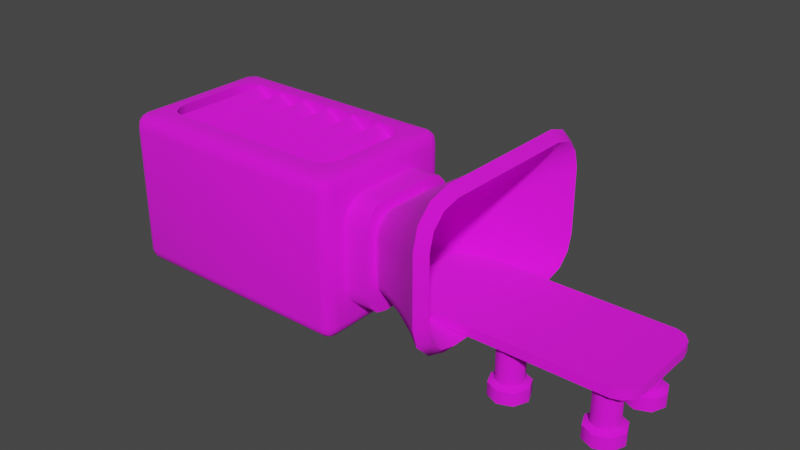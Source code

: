 # Source: WoodGrinder.blend  (saved by Blender 2.92.15; exported with 4.5.12 LTS)
import bpy
from mathutils import Matrix  # noqa: F401  (used for matrix-valued properties, if any)

bpy.ops.wm.read_factory_settings(use_empty=True)
scene = bpy.context.scene
scene.name = 'Scene'

# ---- collections
col_collection = bpy.data.collections.new('Collection'); scene.collection.children.link(col_collection)

# ---- images (referenced by path relative to the original .blend; pixels are not part of the script)
import os
ASSET_DIR = os.environ.get("B2B_ASSET_DIR", "")  # directory of the original .blend (textures are referenced by path, not embedded)
HERE = os.path.dirname(os.path.abspath(__file__))  # packed textures are extracted next to this script under _unpacked/

def load_image(name, relpath, width, height, colorspace="sRGB"):
    """Load a texture the original file referenced (path relative to the .blend, or extracted next to this script)."""
    p = next((c for c in (os.path.join(HERE, relpath), os.path.join(ASSET_DIR, relpath)) if relpath and os.path.exists(c)), "")
    if p:
        img = bpy.data.images.load(p, check_existing=True)
        img.name = name
    else:  # same state as the original file: an image datablock whose file is absent (Cycles renders it pink)
        img = bpy.data.images.new(name, width, height)
        img.source = "FILE"
        img.filepath = "//" + (relpath or name)
    img.colorspace_settings.name = colorspace
    return img
img_uv3_png_001 = load_image('UV3.png.001', 'UV3.png', 1024, 1024, 'sRGB')

# ---- materials (node trees are filled in below, after node groups)
mat_material = bpy.data.materials.new('Material')
mat_material.alpha_threshold = 0.0
mat_material.use_transparent_shadow = False
mat_material.line_color = (0.0, 0.0, 0.0, 1.0)

# ---- node groups
ng_auto_smooth = bpy.data.node_groups.new('Auto Smooth', 'GeometryNodeTree')
_s = ng_auto_smooth.interface.new_socket(name='Geometry', in_out='OUTPUT', socket_type='NodeSocketGeometry')
_s = ng_auto_smooth.interface.new_socket(name='Geometry', in_out='INPUT', socket_type='NodeSocketGeometry')
_s = ng_auto_smooth.interface.new_socket(name='Angle', in_out='INPUT', socket_type='NodeSocketFloat')
_s.subtype = 'ANGLE'
_s.min_value = 0.0
_s.max_value = 3.142
ng_auto_smooth.is_modifier = True
_N = ng_auto_smooth.nodes; _L = ng_auto_smooth.links
n0 = _N.new('NodeGroupOutput'); n0.name = 'Group Output'; n0.location = (480, -100)
n1 = _N.new('NodeGroupInput'); n1.name = 'Group Input'; n1.location = (-420, -300)
n2 = _N.new('NodeGroupInput'); n2.name = 'Group Input.001'; n2.location = (-60, -100)
n3 = _N.new('GeometryNodeSetShadeSmooth'); n3.name = 'Set Shade Smooth'; n3.location = (120, -100)
n3.domain = 'EDGE'
n4 = _N.new('GeometryNodeSetShadeSmooth'); n4.name = 'Set Shade Smooth.001'; n4.location = (300, -100)
n5 = _N.new('GeometryNodeInputMeshEdgeAngle'); n5.name = 'Edge Angle'; n5.location = (-420, -220)
n6 = _N.new('GeometryNodeInputEdgeSmooth'); n6.name = 'Is Edge Smooth'; n6.location = (-60, -160)
n7 = _N.new('GeometryNodeInputShadeSmooth'); n7.name = 'Is Face Smooth'; n7.location = (-240, -340)
n8 = _N.new('FunctionNodeBooleanMath'); n8.name = 'Boolean Math'; n8.location = (-60, -220)
n9 = _N.new('FunctionNodeCompare'); n9.name = 'Compare'; n9.location = (-240, -180)
n9.operation = 'LESS_EQUAL'
_L.new(n5.outputs[0], n9.inputs[0])
_L.new(n4.outputs[0], n0.inputs[0])
_L.new(n1.outputs[1], n9.inputs[1])
_L.new(n9.outputs[0], n8.inputs[0])
_L.new(n7.outputs[0], n8.inputs[1])
_L.new(n2.outputs[0], n3.inputs[0])
_L.new(n6.outputs[0], n3.inputs[1])
_L.new(n3.outputs[0], n4.inputs[0])
_L.new(n8.outputs[0], n3.inputs[2])
n0.is_active_output = True

# ---- material node trees
mat_material.use_nodes = True; mat_material.node_tree.nodes.clear()
_N = mat_material.node_tree.nodes; _L = mat_material.node_tree.links
n0 = _N.new('ShaderNodeOutputMaterial'); n0.name = 'Material Output'; n0.location = (300, 300)
n1 = _N.new('ShaderNodeBsdfPrincipled'); n1.name = 'Principled BSDF'; n1.location = (10, 300)
n1.distribution = 'GGX'
n1.subsurface_method = 'BURLEY'
n1.inputs[2].default_value = 1.0
n1.inputs[3].default_value = 1.45
n1.inputs[27].default_value = (0.0, 0.0, 0.0, 1.0)
n1.inputs[28].default_value = 1.0
n2 = _N.new('ShaderNodeTexImage'); n2.name = 'Image Texture'; n2.location = (-386, 225)
n2.image = img_uv3_png_001
_L.new(n1.outputs[0], n0.inputs[0])
_L.new(n2.outputs[0], n1.inputs[0])
n0.is_active_output = True

# ---- world
world_world = bpy.data.worlds.new('World'); scene.world = world_world
world_world.use_nodes = True; world_world.node_tree.nodes.clear()
_N = world_world.node_tree.nodes; _L = world_world.node_tree.links
n0 = _N.new('ShaderNodeOutputWorld'); n0.name = 'World Output'; n0.location = (300, 300)
n1 = _N.new('ShaderNodeBackground'); n1.name = 'Background'; n1.location = (10, 300)
n1.inputs[0].default_value = (0.05088, 0.05088, 0.05088, 1.0)
_L.new(n1.outputs[0], n0.inputs[0])
n0.is_active_output = True
world_world.color = (0.05088, 0.05088, 0.05088)
world_world.use_sun_shadow = False
world_world.sun_shadow_jitter_overblur = 0.0

# ---- meshes
me_cube = bpy.data.meshes.new('Cube')
me_cube.from_pydata([(1.553, -0.2599, -0.6936), (1.553, 0.04055, -0.3932), (1.553, -0.1097, -0.6534), (1.553, 0.0002999, -0.5434), (1.869, 0.04055, -0.3932), (1.869, -0.2599, -0.6936), (1.869, 0.0002998, -0.5434), (1.869, -0.1097, -0.6534), (1.553, 0.04055, 0.3932), (1.553, -0.2599, 0.6936), (1.553, 0.0003007, 0.5434), (1.553, -0.1097, 0.6534), (1.869, -0.2599, 0.6936), (1.869, 0.04055, 0.3932), (1.869, -0.1097, 0.6534), (1.869, 0.0003006, 0.5434), (1.553, -1.347, -0.3932), (1.553, -1.046, -0.6936), (1.553, -1.306, -0.5434), (1.553, -1.196, -0.6534), (1.869, -1.046, -0.6936), (1.869, -1.347, -0.3932), (1.869, -1.196, -0.6534), (1.869, -1.306, -0.5434), (1.553, -1.046, 0.6936), (1.553, -1.347, 0.3932), (1.553, -1.196, 0.6534), (1.553, -1.306, 0.5434), (1.869, -1.347, 0.3932), (1.869, -1.046, 0.6936), (1.869, -1.306, 0.5434), (1.869, -1.196, 0.6534), (1.9, -0.3829, -0.4), (1.9, -0.2531, -0.2701), (1.9, -0.318, -0.3826), (1.9, -0.2705, -0.3351), (3.2, 0.6469, -0.8779), (3.2, 0.2249, -1.3), (3.2, 0.5904, -1.089), (3.2, 0.4359, -1.243), (1.9, -0.2531, 0.2701), (1.9, -0.3829, 0.4), (1.9, -0.2705, 0.3351), (1.9, -0.318, 0.3826), (3.2, 0.2249, 1.3), (3.2, 0.6469, 0.8779), (3.2, 0.4359, 1.243), (3.2, 0.5904, 1.089), (1.9, -1.053, -0.2701), (1.9, -0.9232, -0.4), (1.9, -1.036, -0.3351), (1.9, -0.9881, -0.3826), (3.2, -0.597, -1.3), (3.2, -1.019, -0.8779), (3.2, -0.808, -1.243), (3.2, -0.9625, -1.089), (1.9, -0.9232, 0.4), (1.9, -1.053, 0.2701), (1.9, -0.9881, 0.3826), (1.9, -1.036, 0.3351), (3.2, -1.019, 0.8779), (3.2, -0.597, 1.3), (3.2, -0.9625, 1.089), (3.2, -0.808, 1.243), (2.172, -0.1137, 0.3643), (2.928, 0.4095, 0.7175), (2.55, 0.1197, 0.5219), (2.928, 0.3633, 0.89), (2.172, -0.1371, 0.4518), (2.55, 0.08609, 0.6473), (2.928, 0.237, 1.016), (2.172, -0.2012, 0.5159), (2.55, -0.005741, 0.7391), (2.928, 0.0645, 1.063), (2.172, -0.2888, 0.5394), (2.55, -0.1312, 0.7728), (2.928, 0.4095, -0.7175), (2.172, -0.1137, -0.3643), (2.55, 0.1197, -0.5219), (2.172, -0.1371, -0.4518), (2.928, 0.3633, -0.89), (2.55, 0.08609, -0.6473), (2.172, -0.2012, -0.5159), (2.928, 0.237, -1.016), (2.55, -0.005742, -0.7391), (2.172, -0.2888, -0.5394), (2.928, 0.06449, -1.063), (2.55, -0.1312, -0.7728), (2.928, -1.015, 0.7175), (2.172, -0.9967, 0.3643), (2.55, -1.006, 0.5219), (2.928, -0.9687, 0.89), (2.172, -0.9732, 0.4518), (2.55, -0.9723, 0.6473), (2.928, -0.8425, 1.016), (2.172, -0.9091, 0.5159), (2.55, -0.8805, 0.7391), (2.172, -0.8215, 0.5394), (2.928, -0.67, 1.063), (2.55, -0.755, 0.7728), (2.928, -0.67, -1.063), (2.172, -0.8215, -0.5394), (2.55, -0.755, -0.7728), (2.928, -0.8425, -1.016), (2.172, -0.9091, -0.5159), (2.55, -0.8805, -0.7391), (2.928, -0.9687, -0.89), (2.172, -0.9732, -0.4518), (2.55, -0.9723, -0.6473), (2.172, -0.9967, -0.3643), (2.928, -1.015, -0.7175), (2.55, -1.006, -0.5219), (1.764, -0.2761, -0.4586), (1.764, -0.3734, -0.4866), (3.089, 0.243, -1.415), (3.081, 0.4923, -1.337), (1.764, -0.1944, -0.3769), (3.081, 0.6836, -1.145), (1.764, -0.1665, -0.2797), (3.089, 0.7623, -0.8961), (3.081, 0.4923, 1.337), (3.089, 0.243, 1.415), (1.764, -0.3734, 0.4866), (1.764, -0.2761, 0.4586), (3.081, 0.6836, 1.145), (1.764, -0.1944, 0.3769), (3.089, 0.7623, 0.8961), (1.764, -0.1665, 0.2797), (3.081, -1.056, 1.145), (3.089, -1.134, 0.8961), (1.764, -1.14, 0.2797), (1.764, -1.112, 0.3769), (3.081, -0.8644, 1.337), (1.764, -1.03, 0.4586), (3.089, -0.6151, 1.415), (1.764, -0.9327, 0.4866), (3.081, -0.8644, -1.337), (3.089, -0.6151, -1.415), (1.764, -0.9327, -0.4866), (1.764, -1.03, -0.4586), (3.081, -1.056, -1.145), (1.764, -1.112, -0.3769), (3.089, -1.134, -0.8961), (1.764, -1.14, -0.2797), (2.444, -1.078, -0.7076), (2.079, -1.088, -0.5171), (2.088, -1.133, -0.3818), (2.454, -1.134, -0.5383), (2.812, -1.067, -0.9456), (2.821, -1.135, -0.7328), (2.444, -0.9407, -0.845), (2.079, -0.9743, -0.6303), (2.812, -0.8981, -1.114), (2.454, -0.7714, -0.901), (2.088, -0.8391, -0.676), (2.821, -0.6853, -1.182), (2.444, -0.9407, 0.845), (2.079, -0.9743, 0.6303), (2.088, -0.8391, 0.676), (2.454, -0.7714, 0.901), (2.812, -0.8981, 1.114), (2.821, -0.6853, 1.182), (2.444, -1.078, 0.7076), (2.079, -1.088, 0.5171), (2.812, -1.067, 0.9456), (2.454, -1.134, 0.5383), (2.088, -1.133, 0.3818), (2.821, -1.135, 0.7328), (2.444, 0.192, 0.7076), (2.079, -0.02277, 0.5171), (2.088, 0.02295, 0.3818), (2.454, 0.2479, 0.5383), (2.812, 0.4611, 0.9456), (2.821, 0.5293, 0.7328), (2.444, 0.0545, 0.845), (2.079, -0.136, 0.6303), (2.812, 0.2926, 1.114), (2.454, -0.1148, 0.901), (2.088, -0.2712, 0.676), (2.821, 0.0798, 1.182), (2.444, 0.192, -0.7076), (2.812, 0.4611, -0.9456), (2.821, 0.5293, -0.7329), (2.454, 0.2479, -0.5383), (2.079, -0.02277, -0.5171), (2.088, 0.02295, -0.3818), (2.444, 0.0545, -0.845), (2.812, 0.2926, -1.114), (2.079, -0.136, -0.6303), (2.454, -0.1148, -0.901), (2.821, 0.0798, -1.182), (2.088, -0.2712, -0.676)], [], [(17, 0, 5, 20), (25, 16, 21, 28), (28, 21, 23, 22, 20, 5, 7, 6, 4, 13, 15, 14, 12, 29, 31, 30), (1, 8, 13, 4), (9, 24, 29, 12), (0, 2, 7, 5), (2, 3, 6, 7), (3, 1, 4, 6), (12, 14, 11, 9), (14, 15, 10, 11), (15, 13, 8, 10), (28, 30, 27, 25), (30, 31, 26, 27), (31, 29, 24, 26), (20, 22, 19, 17), (22, 23, 18, 19), (23, 21, 16, 18), (8, 1, 3, 2, 0, 17, 19, 18, 16, 25, 27, 26, 24, 9, 11, 10), (60, 88, 91, 62), (89, 57, 59, 92), (107, 50, 48, 109), (129, 128, 164, 167), (71, 43, 42, 68), (41, 74, 97, 56), (32, 85, 82, 34), (34, 82, 79, 35), (35, 79, 77, 33), (44, 73, 70, 46), (46, 70, 67, 47), (76, 36, 45, 65), (92, 59, 58, 95), (62, 91, 94, 63), (63, 94, 98, 61), (52, 100, 103, 54), (55, 106, 110, 53), (116, 35, 33, 118), (104, 51, 50, 107), (54, 103, 106, 55), (101, 49, 51, 104), (95, 58, 56, 97), (57, 89, 109, 48), (68, 42, 40, 64), (74, 41, 43, 71), (73, 44, 61, 98), (83, 39, 38, 80), (86, 37, 39, 83), (49, 101, 85, 32), (80, 38, 36, 76), (47, 67, 65, 45), (88, 60, 53, 110), (100, 52, 37, 86), (107, 109, 111, 108), (108, 111, 110, 106), (104, 107, 108, 105), (105, 108, 106, 103), (101, 104, 105, 102), (102, 105, 103, 100), (95, 97, 99, 96), (96, 99, 98, 94), (92, 95, 96, 93), (93, 96, 94, 91), (89, 92, 93, 90), (90, 93, 91, 88), (68, 64, 66, 69), (69, 66, 65, 67), (71, 68, 69, 72), (72, 69, 67, 70), (74, 71, 72, 75), (75, 72, 70, 73), (80, 76, 78, 81), (81, 78, 77, 79), (83, 80, 81, 84), (84, 81, 79, 82), (86, 83, 84, 87), (87, 84, 82, 85), (73, 98, 99, 75), (75, 99, 97, 74), (76, 65, 66, 78), (78, 66, 64, 77), (88, 110, 111, 90), (90, 111, 109, 89), (100, 86, 87, 102), (102, 87, 85, 101), (33, 77, 64, 40), (166, 163, 131, 130), (145, 146, 143, 141), (175, 169, 125, 123), (122, 135, 158, 178), (113, 112, 188, 191), (112, 116, 184, 188), (116, 118, 185, 184), (121, 120, 176, 179), (120, 124, 172, 176), (182, 173, 126, 119), (163, 157, 133, 131), (128, 132, 160, 164), (132, 134, 161, 160), (137, 136, 152, 155), (140, 142, 149, 148), (112, 34, 35, 116), (151, 145, 141, 139), (136, 140, 148, 152), (154, 151, 139, 138), (157, 158, 135, 133), (130, 143, 146, 166), (169, 170, 127, 125), (178, 175, 123, 122), (179, 161, 134, 121), (187, 181, 117, 115), (190, 187, 115, 114), (138, 113, 191, 154), (181, 182, 119, 117), (124, 126, 173, 172), (167, 149, 142, 129), (155, 190, 114, 137), (145, 144, 147, 146), (144, 148, 149, 147), (151, 150, 144, 145), (150, 152, 148, 144), (154, 153, 150, 151), (153, 155, 152, 150), (157, 156, 159, 158), (156, 160, 161, 159), (163, 162, 156, 157), (162, 164, 160, 156), (166, 165, 162, 163), (165, 167, 164, 162), (169, 168, 171, 170), (168, 172, 173, 171), (175, 174, 168, 169), (174, 176, 172, 168), (178, 177, 174, 175), (177, 179, 176, 174), (181, 180, 183, 182), (180, 184, 185, 183), (187, 186, 180, 181), (186, 188, 184, 180), (190, 189, 186, 187), (189, 191, 188, 186), (179, 177, 159, 161), (177, 178, 158, 159), (182, 183, 171, 173), (183, 185, 170, 171), (167, 165, 147, 149), (165, 166, 146, 147), (155, 153, 189, 190), (153, 154, 191, 189), (118, 127, 170, 185), (63, 132, 128, 62), (52, 137, 114, 37), (53, 142, 140, 55), (60, 129, 142, 53), (47, 124, 120, 46), (37, 114, 115, 39), (61, 134, 132, 63), (44, 121, 134, 61), (45, 126, 124, 47), (39, 115, 117, 38), (54, 136, 137, 52), (62, 128, 129, 60), (38, 117, 119, 36), (55, 140, 136, 54), (36, 119, 126, 45), (46, 120, 121, 44), (118, 33, 40, 127), (127, 40, 42, 125), (125, 42, 43, 123), (123, 43, 41, 122), (122, 41, 56, 135), (135, 56, 58, 133), (133, 58, 59, 131), (131, 59, 57, 130), (130, 57, 48, 143), (143, 48, 50, 141), (141, 50, 51, 139), (139, 51, 49, 138), (138, 49, 32, 113), (113, 32, 34, 112)])
me_cube.polygons.foreach_set('use_smooth', [True] * 178)
_uv = me_cube.uv_layers.new(name='UVMap')
_uv.uv.foreach_set('vector', [0.3462, 0.2697, 0.3462, 0.2697, 0.3462, 0.4779, 0.3462, 0.4779, 0.3462, 0.2697, 0.3462, 0.2697, 0.3462, 0.4779, 0.3462, 0.4779, 0.3462, 0.4779, 0.3462, 0.4779, 0.3462, 0.4779, 0.3462, 0.4779, 0.3462, 0.4779, 0.3462, 0.4779, 0.3462, 0.4779, 0.3462, 0.4779, 0.3462, 0.4779, 0.3462, 0.4779, 0.3462, 0.4779, 0.3462, 0.4779, 0.3462, 0.4779, 0.3462, 0.4779, 0.3462, 0.4779, 0.3462, 0.4779, 0.3462, 0.2697, 0.3462, 0.2697, 0.3462, 0.4779, 0.3462, 0.4779, 0.3462, 0.2697, 0.3462, 0.2697, 0.3462, 0.4779, 0.3462, 0.4779, 0.3462, 0.2697, 0.3462, 0.2697, 0.3462, 0.4779, 0.3462, 0.4779, 0.3462, 0.2697, 0.3462, 0.2697, 0.3462, 0.4779, 0.3462, 0.4779, 0.3462, 0.2697, 0.3462, 0.2697, 0.3462, 0.4779, 0.3462, 0.4779, 0.3462, 0.4779, 0.3462, 0.4779, 0.3462, 0.2697, 0.3462, 0.2697, 0.3462, 0.4779, 0.3462, 0.4779, 0.3462, 0.2697, 0.3462, 0.2697, 0.3462, 0.4779, 0.3462, 0.4779, 0.3462, 0.2697, 0.3462, 0.2697, 0.3462, 0.4779, 0.3462, 0.4779, 0.3462, 0.2697, 0.3462, 0.2697, 0.3462, 0.4779, 0.3462, 0.4779, 0.3462, 0.2697, 0.3462, 0.2697, 0.3462, 0.4779, 0.3462, 0.4779, 0.3462, 0.2697, 0.3462, 0.2697, 0.3462, 0.4779, 0.3462, 0.4779, 0.3462, 0.2697, 0.3462, 0.2697, 0.3462, 0.4779, 0.3462, 0.4779, 0.3462, 0.2697, 0.3462, 0.2697, 0.3462, 0.4779, 0.3462, 0.4779, 0.3462, 0.2697, 0.3462, 0.2697, 0.3462, 0.2697, 0.3462, 0.2697, 0.3462, 0.2697, 0.3462, 0.2697, 0.3462, 0.2697, 0.3462, 0.2697, 0.3462, 0.2697, 0.3462, 0.2697, 0.3462, 0.2697, 0.3462, 0.2697, 0.3462, 0.2697, 0.3462, 0.2697, 0.3462, 0.2697, 0.3462, 0.2697, 0.3462, 0.2697, 0.3462, 0.2697, 0.1294, 0.1007, 0.1294, 0.08139, 0.1294, 0.08139, 0.1294, 0.1007, 0.1294, 0.02773, 0.1294, 0.008398, 0.1294, 0.008398, 0.1294, 0.02773, 0.1294, 0.02773, 0.1294, 0.008398, 0.1294, 0.008398, 0.1294, 0.02773, 0.1398, 0.2183, 0.1398, 0.2174, 0.1398, 0.183, 0.1398, 0.1841, 0.1294, 0.02773, 0.1294, 0.008398, 0.1294, 0.008398, 0.1294, 0.02773, 0.1294, 0.008398, 0.1294, 0.02773, 0.1294, 0.02773, 0.1294, 0.008398, 0.1294, 0.008398, 0.1294, 0.02773, 0.1294, 0.02773, 0.1294, 0.008398, 0.1294, 0.008398, 0.1294, 0.02773, 0.1294, 0.02773, 0.1294, 0.008398, 0.1294, 0.008398, 0.1294, 0.02773, 0.1294, 0.02773, 0.1294, 0.008398, 0.1294, 0.1007, 0.1294, 0.08139, 0.1294, 0.08139, 0.1294, 0.1007, 0.1294, 0.1007, 0.1294, 0.08139, 0.1294, 0.08139, 0.1294, 0.1007, 0.1294, 0.08139, 0.1294, 0.1007, 0.1294, 0.1007, 0.1294, 0.08139, 0.1294, 0.02773, 0.1294, 0.008398, 0.1294, 0.008398, 0.1294, 0.02773, 0.1294, 0.1007, 0.1294, 0.08139, 0.1294, 0.08139, 0.1294, 0.1007, 0.1294, 0.1007, 0.1294, 0.08139, 0.1294, 0.08139, 0.1294, 0.1007, 0.1294, 0.1007, 0.1294, 0.08139, 0.1294, 0.08139, 0.1294, 0.1007, 0.1294, 0.1007, 0.1294, 0.08139, 0.1294, 0.08139, 0.1294, 0.1007, 0.1398, 0.04886, 0.1398, 0.06625, 0.1398, 0.06625, 0.1398, 0.04888, 0.1294, 0.02773, 0.1294, 0.008398, 0.1294, 0.008398, 0.1294, 0.02773, 0.1294, 0.1007, 0.1294, 0.08139, 0.1294, 0.08139, 0.1294, 0.1007, 0.1294, 0.02773, 0.1294, 0.008398, 0.1294, 0.008398, 0.1294, 0.02773, 0.1294, 0.02773, 0.1294, 0.008398, 0.1294, 0.008398, 0.1294, 0.02773, 0.1294, 0.008398, 0.1294, 0.02773, 0.1294, 0.02773, 0.1294, 0.008398, 0.1294, 0.02773, 0.1294, 0.008398, 0.1294, 0.008398, 0.1294, 0.02773, 0.1294, 0.02773, 0.1294, 0.008398, 0.1294, 0.008398, 0.1294, 0.02773, 0.1294, 0.08139, 0.1294, 0.1007, 0.1294, 0.1007, 0.1294, 0.08139, 0.1294, 0.08139, 0.1294, 0.1007, 0.1294, 0.1007, 0.1294, 0.08139, 0.1294, 0.08139, 0.1294, 0.1007, 0.1294, 0.1007, 0.1294, 0.08139, 0.1294, 0.008398, 0.1294, 0.02773, 0.1294, 0.02773, 0.1294, 0.008398, 0.1294, 0.08139, 0.1294, 0.1007, 0.1294, 0.1007, 0.1294, 0.08139, 0.1294, 0.1007, 0.1294, 0.08139, 0.1294, 0.08139, 0.1294, 0.1007, 0.1294, 0.08139, 0.1294, 0.1007, 0.1294, 0.1007, 0.1294, 0.08139, 0.1294, 0.08139, 0.1294, 0.1007, 0.1294, 0.1007, 0.1294, 0.08139, 0.1294, 0.02773, 0.1294, 0.02773, 0.1294, 0.05456, 0.1294, 0.05456, 0.1294, 0.05456, 0.1294, 0.05456, 0.1294, 0.08139, 0.1294, 0.08139, 0.1294, 0.02773, 0.1294, 0.02773, 0.1294, 0.05456, 0.1294, 0.05456, 0.1294, 0.05456, 0.1294, 0.05456, 0.1294, 0.08139, 0.1294, 0.08139, 0.1294, 0.02773, 0.1294, 0.02773, 0.1294, 0.05456, 0.1294, 0.05456, 0.1294, 0.05456, 0.1294, 0.05456, 0.1294, 0.08139, 0.1294, 0.08139, 0.1294, 0.02773, 0.1294, 0.02773, 0.1294, 0.05456, 0.1294, 0.05456, 0.1294, 0.05456, 0.1294, 0.05456, 0.1294, 0.08139, 0.1294, 0.08139, 0.1294, 0.02773, 0.1294, 0.02773, 0.1294, 0.05456, 0.1294, 0.05456, 0.1294, 0.05456, 0.1294, 0.05456, 0.1294, 0.08139, 0.1294, 0.08139, 0.1294, 0.02773, 0.1294, 0.02773, 0.1294, 0.05456, 0.1294, 0.05456, 0.1294, 0.05456, 0.1294, 0.05456, 0.1294, 0.08139, 0.1294, 0.08139, 0.1294, 0.02773, 0.1294, 0.02773, 0.1294, 0.05456, 0.1294, 0.05456, 0.1294, 0.05456, 0.1294, 0.05456, 0.1294, 0.08139, 0.1294, 0.08139, 0.1294, 0.02773, 0.1294, 0.02773, 0.1294, 0.05456, 0.1294, 0.05456, 0.1294, 0.05456, 0.1294, 0.05456, 0.1294, 0.08139, 0.1294, 0.08139, 0.1294, 0.02773, 0.1294, 0.02773, 0.1294, 0.05456, 0.1294, 0.05456, 0.1294, 0.05456, 0.1294, 0.05456, 0.1294, 0.08139, 0.1294, 0.08139, 0.1294, 0.08139, 0.1294, 0.08139, 0.1294, 0.05456, 0.1294, 0.05456, 0.1294, 0.05456, 0.1294, 0.05456, 0.1294, 0.02773, 0.1294, 0.02773, 0.1294, 0.08139, 0.1294, 0.08139, 0.1294, 0.05456, 0.1294, 0.05456, 0.1294, 0.05456, 0.1294, 0.05456, 0.1294, 0.02773, 0.1294, 0.02773, 0.1294, 0.08139, 0.1294, 0.08139, 0.1294, 0.05456, 0.1294, 0.05456, 0.1294, 0.05456, 0.1294, 0.05456, 0.1294, 0.02773, 0.1294, 0.02773, 0.1294, 0.08139, 0.1294, 0.08139, 0.1294, 0.05456, 0.1294, 0.05456, 0.1294, 0.05456, 0.1294, 0.05456, 0.1294, 0.02773, 0.1294, 0.02773, 0.1294, 0.08139, 0.1294, 0.08139, 0.1294, 0.05456, 0.1294, 0.05456, 0.1294, 0.05456, 0.1294, 0.05456, 0.1294, 0.02773, 0.1294, 0.02773, 0.1294, 0.08139, 0.1294, 0.08139, 0.1294, 0.05456, 0.1294, 0.05456, 0.1294, 0.05456, 0.1294, 0.05456, 0.1294, 0.02773, 0.1294, 0.02773, 0.1294, 0.08139, 0.1294, 0.08139, 0.1294, 0.05456, 0.1294, 0.05456, 0.1294, 0.05456, 0.1294, 0.05456, 0.1294, 0.02773, 0.1294, 0.02773, 0.1294, 0.008398, 0.1294, 0.02773, 0.1294, 0.02773, 0.1294, 0.008398, 0.1398, 0.09034, 0.1398, 0.08915, 0.1398, 0.04886, 0.1398, 0.04888, 0.1398, 0.08915, 0.1398, 0.09034, 0.1398, 0.04888, 0.1398, 0.04886, 0.1398, 0.08915, 0.1398, 0.08915, 0.1398, 0.04886, 0.1398, 0.04886, 0.1398, 0.04888, 0.1398, 0.04888, 0.1398, 0.09034, 0.1398, 0.09034, 0.1398, 0.04888, 0.1398, 0.04886, 0.1398, 0.08915, 0.1398, 0.09034, 0.1398, 0.04886, 0.1398, 0.04886, 0.1398, 0.08915, 0.1398, 0.08915, 0.1398, 0.04886, 0.1398, 0.04888, 0.1398, 0.09034, 0.1398, 0.08915, 0.1398, 0.2183, 0.1398, 0.2174, 0.1398, 0.183, 0.1398, 0.1841, 0.1398, 0.2174, 0.1398, 0.2174, 0.1398, 0.183, 0.1398, 0.183, 0.1398, 0.1841, 0.1398, 0.1841, 0.1398, 0.2183, 0.1398, 0.2183, 0.1398, 0.08915, 0.1398, 0.08915, 0.1398, 0.04886, 0.1398, 0.04886, 0.1398, 0.2174, 0.1398, 0.2174, 0.1398, 0.183, 0.1398, 0.183, 0.1398, 0.2174, 0.1398, 0.2183, 0.1398, 0.1841, 0.1398, 0.183, 0.1398, 0.2183, 0.1398, 0.2174, 0.1398, 0.183, 0.1398, 0.1841, 0.1398, 0.2174, 0.1398, 0.2183, 0.1398, 0.1841, 0.1398, 0.183, 0.1398, 0.04886, 0.1398, 0.06625, 0.1398, 0.06625, 0.1398, 0.04886, 0.1398, 0.08915, 0.1398, 0.08915, 0.1398, 0.04886, 0.1398, 0.04886, 0.1398, 0.2174, 0.1398, 0.2174, 0.1398, 0.183, 0.1398, 0.183, 0.1398, 0.09034, 0.1398, 0.08915, 0.1398, 0.04886, 0.1398, 0.04888, 0.1398, 0.08915, 0.1398, 0.09034, 0.1398, 0.04888, 0.1398, 0.04886, 0.1398, 0.04888, 0.1398, 0.04888, 0.1398, 0.09034, 0.1398, 0.09034, 0.1398, 0.08915, 0.1398, 0.09034, 0.1398, 0.04888, 0.1398, 0.04886, 0.1398, 0.09034, 0.1398, 0.08915, 0.1398, 0.04886, 0.1398, 0.04888, 0.1398, 0.1841, 0.1398, 0.1841, 0.1398, 0.2183, 0.1398, 0.2183, 0.1398, 0.183, 0.1398, 0.183, 0.1398, 0.2174, 0.1398, 0.2174, 0.1398, 0.1841, 0.1398, 0.183, 0.1398, 0.2174, 0.1398, 0.2183, 0.1398, 0.04888, 0.1398, 0.04888, 0.1398, 0.09034, 0.1398, 0.09034, 0.1398, 0.183, 0.1398, 0.1841, 0.1398, 0.2183, 0.1398, 0.2174, 0.1398, 0.2174, 0.1398, 0.2183, 0.1398, 0.1841, 0.1398, 0.183, 0.1398, 0.1841, 0.1398, 0.1841, 0.1398, 0.2183, 0.1398, 0.2183, 0.1398, 0.1841, 0.1398, 0.1841, 0.1398, 0.2183, 0.1398, 0.2183, 0.1398, 0.08915, 0.1398, 0.1359, 0.1398, 0.1371, 0.1398, 0.09034, 0.1398, 0.1359, 0.1398, 0.183, 0.1398, 0.1841, 0.1398, 0.1371, 0.1398, 0.08915, 0.1398, 0.1359, 0.1398, 0.1359, 0.1398, 0.08915, 0.1398, 0.1359, 0.1398, 0.183, 0.1398, 0.183, 0.1398, 0.1359, 0.1398, 0.09034, 0.1398, 0.1371, 0.1398, 0.1359, 0.1398, 0.08915, 0.1398, 0.1371, 0.1398, 0.1841, 0.1398, 0.183, 0.1398, 0.1359, 0.1398, 0.08915, 0.1398, 0.1359, 0.1398, 0.1371, 0.1398, 0.09034, 0.1398, 0.1359, 0.1398, 0.183, 0.1398, 0.1841, 0.1398, 0.1371, 0.1398, 0.08915, 0.1398, 0.1359, 0.1398, 0.1359, 0.1398, 0.08915, 0.1398, 0.1359, 0.1398, 0.183, 0.1398, 0.183, 0.1398, 0.1359, 0.1398, 0.09034, 0.1398, 0.1371, 0.1398, 0.1359, 0.1398, 0.08915, 0.1398, 0.1371, 0.1398, 0.1841, 0.1398, 0.183, 0.1398, 0.1359, 0.1398, 0.08915, 0.1398, 0.1359, 0.1398, 0.1371, 0.1398, 0.09034, 0.1398, 0.1359, 0.1398, 0.183, 0.1398, 0.1841, 0.1398, 0.1371, 0.1398, 0.08915, 0.1398, 0.1359, 0.1398, 0.1359, 0.1398, 0.08915, 0.1398, 0.1359, 0.1398, 0.183, 0.1398, 0.183, 0.1398, 0.1359, 0.1398, 0.09034, 0.1398, 0.1371, 0.1398, 0.1359, 0.1398, 0.08915, 0.1398, 0.1371, 0.1398, 0.1841, 0.1398, 0.183, 0.1398, 0.1359, 0.1398, 0.183, 0.1398, 0.1359, 0.1398, 0.1371, 0.1398, 0.1841, 0.1398, 0.1359, 0.1398, 0.08915, 0.1398, 0.09034, 0.1398, 0.1371, 0.1398, 0.183, 0.1398, 0.1359, 0.1398, 0.1359, 0.1398, 0.183, 0.1398, 0.1359, 0.1398, 0.08915, 0.1398, 0.08915, 0.1398, 0.1359, 0.1398, 0.1841, 0.1398, 0.1371, 0.1398, 0.1359, 0.1398, 0.183, 0.1398, 0.1371, 0.1398, 0.09034, 0.1398, 0.08915, 0.1398, 0.1359, 0.1398, 0.1841, 0.1398, 0.1371, 0.1398, 0.1371, 0.1398, 0.1841, 0.1398, 0.1371, 0.1398, 0.09034, 0.1398, 0.09034, 0.1398, 0.1371, 0.1398, 0.1841, 0.1398, 0.1371, 0.1398, 0.1371, 0.1398, 0.1841, 0.1398, 0.1371, 0.1398, 0.09034, 0.1398, 0.09034, 0.1398, 0.1371, 0.1398, 0.1841, 0.1398, 0.1371, 0.1398, 0.1371, 0.1398, 0.1841, 0.1398, 0.1371, 0.1398, 0.09034, 0.1398, 0.09034, 0.1398, 0.1371, 0.1398, 0.1841, 0.1398, 0.1371, 0.1398, 0.1371, 0.1398, 0.1841, 0.1398, 0.1371, 0.1398, 0.09034, 0.1398, 0.09034, 0.1398, 0.1371, 0.1398, 0.04888, 0.1398, 0.04888, 0.1398, 0.09034, 0.1398, 0.09034, 0.1398, 0.2326, 0.1398, 0.2174, 0.1398, 0.2174, 0.1398, 0.2326, 0.1398, 0.2326, 0.1398, 0.2183, 0.1398, 0.2183, 0.1398, 0.2326, 0.1398, 0.2326, 0.1398, 0.2183, 0.1398, 0.2174, 0.1398, 0.2326, 0.1398, 0.2326, 0.1398, 0.2183, 0.1398, 0.2183, 0.1398, 0.2326, 0.1398, 0.2326, 0.1398, 0.2174, 0.1398, 0.2174, 0.1398, 0.2326, 0.1398, 0.2326, 0.1398, 0.2183, 0.1398, 0.2174, 0.1398, 0.2326, 0.1398, 0.2326, 0.1398, 0.2183, 0.1398, 0.2174, 0.1398, 0.2326, 0.1398, 0.2326, 0.1398, 0.2183, 0.1398, 0.2183, 0.1398, 0.2326, 0.1398, 0.2326, 0.1398, 0.2183, 0.1398, 0.2174, 0.1398, 0.2326, 0.1398, 0.2326, 0.1398, 0.2174, 0.1398, 0.2174, 0.1398, 0.2326, 0.1398, 0.2326, 0.1398, 0.2174, 0.1398, 0.2183, 0.1398, 0.2326, 0.1398, 0.2326, 0.1398, 0.2174, 0.1398, 0.2183, 0.1398, 0.2326, 0.1398, 0.2326, 0.1398, 0.2174, 0.1398, 0.2183, 0.1398, 0.2326, 0.1398, 0.2326, 0.1398, 0.2174, 0.1398, 0.2174, 0.1398, 0.2326, 0.1398, 0.2326, 0.1398, 0.2183, 0.1398, 0.2183, 0.1398, 0.2326, 0.1398, 0.2326, 0.1398, 0.2174, 0.1398, 0.2183, 0.1398, 0.2326, 0.1398, 0.04888, 0.1398, 0.06625, 0.1398, 0.06625, 0.1398, 0.04888, 0.1398, 0.04888, 0.1398, 0.06625, 0.1398, 0.06625, 0.1398, 0.04886, 0.1398, 0.04886, 0.1398, 0.06625, 0.1398, 0.06625, 0.1398, 0.04886, 0.1398, 0.04886, 0.1398, 0.06625, 0.1398, 0.06625, 0.1398, 0.04888, 0.1398, 0.04888, 0.1398, 0.06625, 0.1398, 0.06625, 0.1398, 0.04888, 0.1398, 0.04888, 0.1398, 0.06625, 0.1398, 0.06625, 0.1398, 0.04886, 0.1398, 0.04886, 0.1398, 0.06625, 0.1398, 0.06625, 0.1398, 0.04886, 0.1398, 0.04886, 0.1398, 0.06625, 0.1398, 0.06625, 0.1398, 0.04888, 0.1398, 0.04888, 0.1398, 0.06625, 0.1398, 0.06625, 0.1398, 0.04888, 0.1398, 0.04888, 0.1398, 0.06625, 0.1398, 0.06625, 0.1398, 0.04886, 0.1398, 0.04886, 0.1398, 0.06625, 0.1398, 0.06625, 0.1398, 0.04886, 0.1398, 0.04886, 0.1398, 0.06625, 0.1398, 0.06625, 0.1398, 0.04888, 0.1398, 0.04888, 0.1398, 0.06625, 0.1398, 0.06625, 0.1398, 0.04888, 0.1398, 0.04888, 0.1398, 0.06625, 0.1398, 0.06625, 0.1398, 0.04886])
me_cube.materials.append(mat_material)
me_cube.use_remesh_fix_poles = True
me_cube.use_remesh_preserve_attributes = False
me_cube.use_mirror_vertex_groups = False
me_cube.update()
me_cube_001 = bpy.data.meshes.new('Cube.001')
me_cube_001.from_pydata([(-1.6, 1.823, -0.8228), (-1.454, 1.823, -1.0), (-1.578, 1.823, -0.9103), (-1.578, 1.91, -0.8228), (-1.562, 1.907, -0.9074), (-1.454, 1.91, -0.9737), (-1.525, 1.823, -0.9741), (-1.523, 1.907, -0.9543), (-1.525, 1.974, -0.8228), (-1.454, 1.974, -0.9098), (-1.523, 1.954, -0.9071), (1.405, 1.823, -1.0), (1.551, 1.823, -0.8228), (1.476, 1.823, -0.9741), (1.405, 1.91, -0.9737), (1.474, 1.907, -0.9543), (1.529, 1.91, -0.8228), (1.529, 1.823, -0.9103), (1.513, 1.907, -0.9074), (1.405, 1.974, -0.9098), (1.476, 1.974, -0.8228), (1.474, 1.954, -0.9071), (-1.6, 1.823, 0.8228), (-1.454, 1.823, 1.0), (-1.578, 1.91, 0.8228), (-1.578, 1.823, 0.9103), (-1.562, 1.907, 0.9074), (-1.454, 1.974, 0.9098), (-1.525, 1.974, 0.8228), (-1.523, 1.954, 0.9071), (-1.525, 1.823, 0.9741), (-1.454, 1.91, 0.9737), (-1.523, 1.907, 0.9543), (1.551, 1.823, 0.8228), (1.405, 1.823, 1.0), (1.529, 1.823, 0.9103), (1.529, 1.91, 0.8228), (1.513, 1.907, 0.9074), (1.405, 1.91, 0.9737), (1.476, 1.823, 0.9741), (1.474, 1.907, 0.9543), (1.476, 1.974, 0.8228), (1.405, 1.974, 0.9098), (1.474, 1.954, 0.9071), (-1.6, 0.1772, -0.8228), (-1.454, -3.104e-07, -0.8228), (-1.454, 0.1772, -1.0), (-1.578, 0.08969, -0.8228), (-1.578, 0.1772, -0.9103), (-1.562, 0.09256, -0.9074), (-1.454, 0.02629, -0.9098), (-1.525, 0.02588, -0.8228), (-1.523, 0.04574, -0.9071), (-1.525, 0.1772, -0.9741), (-1.454, 0.09021, -0.9737), (-1.523, 0.09289, -0.9543), (1.551, 0.1772, -0.8228), (1.405, 0.1772, -1.0), (1.405, -4.296e-07, -0.8228), (1.529, 0.1772, -0.9103), (1.529, 0.08969, -0.8228), (1.513, 0.09256, -0.9074), (1.405, 0.09021, -0.9737), (1.476, 0.1772, -0.9741), (1.474, 0.09289, -0.9543), (1.476, 0.02588, -0.8228), (1.405, 0.02629, -0.9098), (1.474, 0.04574, -0.9071), (-1.6, 0.1772, 0.8228), (-1.454, 0.1772, 1.0), (-1.454, 3.104e-07, 0.8228), (-1.578, 0.1772, 0.9103), (-1.578, 0.08969, 0.8228), (-1.562, 0.09256, 0.9074), (-1.454, 0.09021, 0.9737), (-1.525, 0.1772, 0.9741), (-1.523, 0.09289, 0.9543), (-1.525, 0.02588, 0.8228), (-1.454, 0.02629, 0.9098), (-1.523, 0.04574, 0.9071), (1.551, 0.1772, 0.8228), (1.405, 1.911e-07, 0.8228), (1.405, 0.1772, 1.0), (1.529, 0.08969, 0.8228), (1.529, 0.1772, 0.9103), (1.513, 0.09256, 0.9074), (1.405, 0.02629, 0.9098), (1.476, 0.02588, 0.8228), (1.474, 0.04574, 0.9071), (1.476, 0.1772, 0.9741), (1.405, 0.09021, 0.9737), (1.474, 0.09289, 0.9543), (-1.369, 1.734, -0.824), (1.343, 1.734, -0.824), (1.343, 0.266, -0.824), (-1.369, 0.266, -0.824), (-1.17, 2.0, -0.8228), (-1.454, 2.0, -0.479), (-1.525, 1.974, -0.8228), (-1.454, 1.974, -0.9097), (-1.312, 2.0, -0.7768), (-1.416, 2.0, -0.6509), (1.405, 2.0, -0.479), (1.121, 2.0, -0.8228), (1.405, 1.974, -0.9097), (1.476, 1.974, -0.8228), (1.367, 2.0, -0.6509), (1.263, 2.0, -0.7768), (-1.454, 2.0, 0.479), (-1.17, 2.0, 0.8228), (-1.454, 1.974, 0.9097), (-1.525, 1.974, 0.8228), (-1.416, 2.0, 0.6509), (-1.312, 2.0, 0.7768), (1.121, 2.0, 0.8228), (1.405, 2.0, 0.479), (1.476, 1.974, 0.8228), (1.405, 1.974, 0.9097), (1.263, 2.0, 0.7768), (1.367, 2.0, 0.6509), (-1.324, 2.0, -0.3875), (-1.094, 2.0, -0.6656), (-1.293, 2.0, -0.5266), (-1.209, 2.0, -0.6284), (-1.094, 2.0, 0.6656), (-1.324, 2.0, 0.3875), (-1.209, 2.0, 0.6284), (-1.293, 2.0, 0.5266), (1.045, 2.0, -0.6656), (1.275, 2.0, -0.3875), (1.16, 2.0, -0.6284), (1.244, 2.0, -0.5266), (1.275, 2.0, 0.3875), (1.045, 2.0, 0.6656), (1.244, 2.0, 0.5266), (1.16, 2.0, 0.6284), (-1.324, 1.176, -0.3875), (-1.094, 1.176, -0.6656), (-1.293, 1.176, -0.5266), (-1.209, 1.176, -0.6284), (-1.094, 1.176, 0.6656), (-1.324, 1.176, 0.3875), (-1.209, 1.176, 0.6284), (-1.293, 1.176, 0.5266), (1.045, 1.176, -0.6656), (1.275, 1.176, -0.3875), (1.16, 1.176, -0.6284), (1.244, 1.176, -0.5266), (1.275, 1.176, 0.3875), (1.045, 1.176, 0.6656), (1.244, 1.176, 0.5266), (1.16, 1.176, 0.6284), (0.7254, 1.176, -3.604e-07), (1.139, 1.732, -0.7625), (1.171, 1.747, -0.7625), (1.139, 1.732, 0.7625), (1.171, 1.747, 0.7625), (0.8561, 1.973, -0.7625), (0.9787, 1.911, -0.7625), (0.8561, 1.973, 0.7625), (0.9787, 1.911, 0.7625), (0.7385, 1.732, -0.7625), (0.771, 1.747, -0.7625), (0.7385, 1.732, 0.7625), (0.771, 1.747, 0.7625), (0.4561, 1.973, -0.7625), (0.5787, 1.911, -0.7625), (0.4561, 1.973, 0.7625), (0.5787, 1.911, 0.7625), (0.3385, 1.732, -0.7625), (0.371, 1.747, -0.7625), (0.3385, 1.732, 0.7625), (0.371, 1.747, 0.7625), (0.05612, 1.973, -0.7625), (0.1787, 1.911, -0.7625), (0.05612, 1.973, 0.7625), (0.1787, 1.911, 0.7625), (-0.06147, 1.732, -0.7625), (-0.02904, 1.747, -0.7625), (-0.06147, 1.732, 0.7625), (-0.02904, 1.747, 0.7625), (-0.3439, 1.973, -0.7625), (-0.2213, 1.911, -0.7625), (-0.3439, 1.973, 0.7625), (-0.2213, 1.911, 0.7625), (-0.4615, 1.732, -0.7625), (-0.429, 1.747, -0.7625), (-0.4615, 1.732, 0.7625), (-0.429, 1.747, 0.7625), (-0.7439, 1.973, -0.7625), (-0.6213, 1.911, -0.7625), (-0.7439, 1.973, 0.7625), (-0.6213, 1.911, 0.7625), (-0.8615, 1.732, -0.7625), (-0.829, 1.747, -0.7625), (-0.8615, 1.732, 0.7625), (-0.829, 1.747, 0.7625), (-1.144, 1.973, -0.7625), (-1.021, 1.911, -0.7625), (-1.144, 1.973, 0.7625), (-1.021, 1.911, 0.7625)], [], [(11, 93, 92, 1), (70, 45, 58, 81), (80, 56, 12, 33), (108, 125, 120, 97), (23, 69, 82, 34), (0, 3, 4, 2), (2, 4, 7, 6), (1, 6, 7, 5), (5, 7, 10, 9), (28, 111, 108, 97, 98, 8), (8, 10, 4, 3), (4, 10, 7), (11, 14, 15, 13), (13, 15, 18, 17), (12, 17, 18, 16), (16, 18, 21, 20), (102, 129, 132, 115), (19, 21, 15, 14), (15, 21, 18), (22, 25, 26, 24), (24, 26, 29, 28), (42, 117, 114, 109, 110, 27), (27, 29, 32, 31), (23, 31, 32, 30), (30, 32, 26, 25), (26, 32, 29), (33, 36, 37, 35), (35, 37, 40, 39), (34, 39, 40, 38), (38, 40, 43, 42), (41, 43, 37, 36), (37, 43, 40), (44, 48, 49, 47), (47, 49, 52, 51), (45, 51, 52, 50), (50, 52, 55, 54), (46, 54, 55, 53), (53, 55, 49, 48), (49, 55, 52), (56, 60, 61, 59), (59, 61, 64, 63), (57, 63, 64, 62), (62, 64, 67, 66), (58, 66, 67, 65), (65, 67, 61, 60), (61, 67, 64), (68, 72, 73, 71), (71, 73, 76, 75), (69, 75, 76, 74), (74, 76, 79, 78), (70, 78, 79, 77), (77, 79, 73, 72), (73, 79, 76), (80, 84, 85, 83), (83, 85, 88, 87), (81, 87, 88, 86), (86, 88, 91, 90), (82, 90, 91, 89), (89, 91, 85, 84), (85, 91, 88), (22, 24, 3, 0), (24, 28, 8, 3), (96, 121, 128, 103), (1, 5, 14, 11), (5, 9, 19, 14), (99, 9, 10, 8, 98), (12, 16, 36, 33), (16, 20, 41, 36), (105, 20, 21, 19, 104), (34, 38, 31, 23), (38, 42, 27, 31), (114, 133, 124, 109), (68, 71, 25, 22), (71, 75, 30, 25), (75, 69, 23, 30), (33, 35, 84, 80), (35, 39, 89, 84), (39, 34, 82, 89), (81, 86, 78, 70), (86, 90, 74, 78), (90, 82, 69, 74), (44, 47, 72, 68), (47, 51, 77, 72), (51, 45, 70, 77), (80, 83, 60, 56), (83, 87, 65, 60), (87, 81, 58, 65), (57, 62, 54, 46), (62, 66, 50, 54), (66, 58, 45, 50), (0, 2, 48, 44), (2, 6, 53, 48), (6, 1, 46, 53), (56, 59, 17, 12), (59, 63, 13, 17), (63, 57, 11, 13), (22, 0, 44, 68), (92, 93, 94, 95), (46, 95, 94, 57), (57, 94, 93, 11), (1, 92, 95, 46), (20, 105, 102, 115, 116, 41), (117, 42, 43, 41, 116), (111, 28, 29, 27, 110), (96, 99, 98, 97, 101, 100), (102, 105, 104, 103, 107, 106), (108, 111, 110, 109, 113, 112), (114, 117, 116, 115, 119, 118), (102, 106, 131, 129), (106, 107, 130, 131), (107, 103, 128, 130), (120, 122, 101, 97), (122, 123, 100, 101), (123, 121, 96, 100), (124, 126, 113, 109), (126, 127, 112, 113), (127, 125, 108, 112), (132, 134, 119, 115), (134, 135, 118, 119), (135, 133, 114, 118), (9, 99, 96, 103, 104, 19), (134, 150, 151, 135), (129, 145, 148, 132), (126, 142, 143, 127), (122, 138, 139, 123), (130, 146, 147, 131), (135, 151, 149, 133), (127, 143, 141, 125), (121, 137, 144, 128), (123, 139, 137, 121), (128, 144, 146, 130), (125, 141, 136, 120), (133, 149, 140, 124), (132, 148, 150, 134), (124, 140, 142, 126), (120, 136, 138, 122), (131, 147, 145, 129), (150, 152, 151), (136, 152, 138), (151, 152, 149), (138, 152, 139), (137, 152, 144), (139, 152, 137), (141, 152, 136), (140, 152, 142), (145, 152, 148), (142, 152, 143), (147, 152, 145), (149, 152, 140), (143, 152, 141), (146, 152, 147), (148, 152, 150), (144, 152, 146), (153, 154, 156, 155), (155, 156, 160, 159), (159, 160, 158, 157), (157, 158, 154, 153), (155, 159, 157, 153), (160, 156, 154, 158), (161, 162, 164, 163), (163, 164, 168, 167), (167, 168, 166, 165), (165, 166, 162, 161), (163, 167, 165, 161), (168, 164, 162, 166), (169, 170, 172, 171), (171, 172, 176, 175), (175, 176, 174, 173), (173, 174, 170, 169), (171, 175, 173, 169), (176, 172, 170, 174), (177, 178, 180, 179), (179, 180, 184, 183), (183, 184, 182, 181), (181, 182, 178, 177), (179, 183, 181, 177), (184, 180, 178, 182), (185, 186, 188, 187), (187, 188, 192, 191), (191, 192, 190, 189), (189, 190, 186, 185), (187, 191, 189, 185), (192, 188, 186, 190), (193, 194, 196, 195), (195, 196, 200, 199), (199, 200, 198, 197), (197, 198, 194, 193), (195, 199, 197, 193), (200, 196, 194, 198)])
me_cube_001.polygons.foreach_set('use_smooth', [1, 1, 1, 1, 1, 1, 1, 1, 1, 1, 1, 1, 1, 1, 1, 1, 1, 1, 1, 1, 1, 1, 1, 1, 1, 1, 1, 1, 1, 1, 1, 1, 1, 1, 1, 1, 1, 1, 1, 1, 1, 1, 1, 1, 1, 1, 1, 1, 1, 1, 1, 1, 1, 1, 1, 1, 1, 1, 1, 1, 1, 1, 1, 1, 1, 1, 1, 1, 1, 1, 1, 1, 1, 1, 1, 1, 1, 1, 1, 1, 1, 1, 1, 1, 1, 1, 1, 1, 1, 1, 1, 1, 1, 1, 1, 1, 1, 1, 1, 1, 1, 1, 1, 1, 1, 1, 1, 1, 1, 1, 1, 1, 1, 1, 1, 1, 1, 1, 1, 1, 1, 1, 1, 1, 1, 1, 1, 1, 1, 1, 1, 1, 1, 1, 1, 1, 1, 1, 1, 1, 1, 1, 1, 1, 1, 1, 1, 1, 1, 1, 1, 1, 1, 0, 0, 0, 0, 0, 0, 0, 0, 0, 0, 0, 0, 0, 0, 0, 0, 0, 0, 0, 0, 0, 0, 0, 0, 0, 0, 0, 0, 0, 0, 0, 0, 0, 0, 0, 0])
_uv = me_cube_001.uv_layers.new(name='UVMap')
_uv.uv.foreach_set('vector', [0.2955, 0.4432, 0.2955, 0.4368, 0.2955, 0.4368, 0.2955, 0.4432, 0.2955, 0.3109, 0.2955, 0.3109, 0.2955, 0.3109, 0.2955, 0.3109, 0.2955, 0.3238, 0.2955, 0.3238, 0.2955, 0.4432, 0.2955, 0.4432, 0.2955, 0.4561, 0.2955, 0.4561, 0.2955, 0.4561, 0.2955, 0.4561, 0.2955, 0.4432, 0.2955, 0.3238, 0.2955, 0.3238, 0.2955, 0.4432, 0.2955, 0.4432, 0.2955, 0.4496, 0.2955, 0.4494, 0.2955, 0.4432, 0.2955, 0.4432, 0.2955, 0.4494, 0.2955, 0.4494, 0.2955, 0.4432, 0.2955, 0.4432, 0.2955, 0.4432, 0.2955, 0.4494, 0.2955, 0.4496, 0.2955, 0.4496, 0.2955, 0.4494, 0.2955, 0.4528, 0.2955, 0.4542, 0.2955, 0.4542, 0.2955, 0.4542, 0.2955, 0.4561, 0.2955, 0.4561, 0.2955, 0.4542, 0.2955, 0.4542, 0.2955, 0.4542, 0.2955, 0.4528, 0.2955, 0.4494, 0.2955, 0.4496, 0.2955, 0.4494, 0.2955, 0.4528, 0.2955, 0.4494, 0.2955, 0.4432, 0.2955, 0.4496, 0.2955, 0.4494, 0.2955, 0.4432, 0.2955, 0.4432, 0.2955, 0.4494, 0.2955, 0.4494, 0.2955, 0.4432, 0.2955, 0.4432, 0.2955, 0.4432, 0.2955, 0.4494, 0.2955, 0.4496, 0.2955, 0.4496, 0.2955, 0.4494, 0.2955, 0.4528, 0.2955, 0.4542, 0.2955, 0.4561, 0.2955, 0.4561, 0.2955, 0.4561, 0.2955, 0.4561, 0.2955, 0.4542, 0.2955, 0.4528, 0.2955, 0.4494, 0.2955, 0.4496, 0.2955, 0.4494, 0.2955, 0.4528, 0.2955, 0.4494, 0.2955, 0.4432, 0.2955, 0.4432, 0.2955, 0.4494, 0.2955, 0.4496, 0.2955, 0.4496, 0.2955, 0.4494, 0.2955, 0.4528, 0.2955, 0.4542, 0.2955, 0.4542, 0.2955, 0.4542, 0.2955, 0.4561, 0.2955, 0.4561, 0.2955, 0.4542, 0.2955, 0.4542, 0.2955, 0.4542, 0.2955, 0.4528, 0.2955, 0.4494, 0.2955, 0.4496, 0.2955, 0.4432, 0.2955, 0.4496, 0.2955, 0.4494, 0.2955, 0.4432, 0.2955, 0.4432, 0.2955, 0.4494, 0.2955, 0.4494, 0.2955, 0.4432, 0.2955, 0.4494, 0.2955, 0.4494, 0.2955, 0.4528, 0.2955, 0.4432, 0.2955, 0.4496, 0.2955, 0.4494, 0.2955, 0.4432, 0.2955, 0.4432, 0.2955, 0.4494, 0.2955, 0.4494, 0.2955, 0.4432, 0.2955, 0.4432, 0.2955, 0.4432, 0.2955, 0.4494, 0.2955, 0.4496, 0.2955, 0.4496, 0.2955, 0.4494, 0.2955, 0.4528, 0.2955, 0.4542, 0.2955, 0.4542, 0.2955, 0.4528, 0.2955, 0.4494, 0.2955, 0.4496, 0.2955, 0.4494, 0.2955, 0.4528, 0.2955, 0.4494, 0.2955, 0.3238, 0.2955, 0.3238, 0.2955, 0.3176, 0.2955, 0.3174, 0.2955, 0.3174, 0.2955, 0.3176, 0.2955, 0.3142, 0.2955, 0.3128, 0.2955, 0.3109, 0.2955, 0.3128, 0.2955, 0.3142, 0.2955, 0.3128, 0.2955, 0.3128, 0.2955, 0.3142, 0.2955, 0.3177, 0.2955, 0.3175, 0.2955, 0.3238, 0.2955, 0.3175, 0.2955, 0.3177, 0.2955, 0.3238, 0.2955, 0.3238, 0.2955, 0.3177, 0.2955, 0.3176, 0.2955, 0.3238, 0.2955, 0.3176, 0.2955, 0.3177, 0.2955, 0.3142, 0.2955, 0.3238, 0.2955, 0.3174, 0.2955, 0.3176, 0.2955, 0.3238, 0.2955, 0.3238, 0.2955, 0.3176, 0.2955, 0.3177, 0.2955, 0.3238, 0.2955, 0.3238, 0.2955, 0.3238, 0.2955, 0.3177, 0.2955, 0.3175, 0.2955, 0.3175, 0.2955, 0.3177, 0.2955, 0.3142, 0.2955, 0.3128, 0.2955, 0.3109, 0.2955, 0.3128, 0.2955, 0.3142, 0.2955, 0.3128, 0.2955, 0.3128, 0.2955, 0.3142, 0.2955, 0.3176, 0.2955, 0.3174, 0.2955, 0.3176, 0.2955, 0.3142, 0.2955, 0.3177, 0.2955, 0.3238, 0.2955, 0.3174, 0.2955, 0.3176, 0.2955, 0.3238, 0.2955, 0.3238, 0.2955, 0.3176, 0.2955, 0.3177, 0.2955, 0.3238, 0.2955, 0.3238, 0.2955, 0.3238, 0.2955, 0.3177, 0.2955, 0.3175, 0.2955, 0.3175, 0.2955, 0.3177, 0.2955, 0.3142, 0.2955, 0.3128, 0.2955, 0.3109, 0.2955, 0.3128, 0.2955, 0.3142, 0.2955, 0.3128, 0.2955, 0.3128, 0.2955, 0.3142, 0.2955, 0.3176, 0.2955, 0.3174, 0.2955, 0.3176, 0.2955, 0.3142, 0.2955, 0.3177, 0.2955, 0.3238, 0.2955, 0.3238, 0.2955, 0.3176, 0.2955, 0.3174, 0.2955, 0.3174, 0.2955, 0.3176, 0.2955, 0.3142, 0.2955, 0.3128, 0.2955, 0.3109, 0.2955, 0.3128, 0.2955, 0.3142, 0.2955, 0.3128, 0.2955, 0.3128, 0.2955, 0.3142, 0.2955, 0.3177, 0.2955, 0.3175, 0.2955, 0.3238, 0.2955, 0.3175, 0.2955, 0.3177, 0.2955, 0.3238, 0.2955, 0.3238, 0.2955, 0.3177, 0.2955, 0.3176, 0.2955, 0.3238, 0.2955, 0.3176, 0.2955, 0.3177, 0.2955, 0.3142, 0.2955, 0.4432, 0.2955, 0.4496, 0.2955, 0.4496, 0.2955, 0.4432, 0.2955, 0.4496, 0.2955, 0.4542, 0.2955, 0.4542, 0.2955, 0.4496, 0.2955, 0.4561, 0.2955, 0.4561, 0.2955, 0.4561, 0.2955, 0.4561, 0.2955, 0.4432, 0.2955, 0.4496, 0.2955, 0.4496, 0.2955, 0.4432, 0.2955, 0.4496, 0.2955, 0.4542, 0.2955, 0.4542, 0.2955, 0.4496, 0.2955, 0.4542, 0.2955, 0.4542, 0.2955, 0.4528, 0.2955, 0.4542, 0.2955, 0.4542, 0.2955, 0.4432, 0.2955, 0.4496, 0.2955, 0.4496, 0.2955, 0.4432, 0.2955, 0.4496, 0.2955, 0.4542, 0.2955, 0.4542, 0.2955, 0.4496, 0.2955, 0.4542, 0.2955, 0.4542, 0.2955, 0.4528, 0.2955, 0.4542, 0.2955, 0.4542, 0.2955, 0.4432, 0.2955, 0.4496, 0.2955, 0.4496, 0.2955, 0.4432, 0.2955, 0.4496, 0.2955, 0.4542, 0.2955, 0.4542, 0.2955, 0.4496, 0.2955, 0.4561, 0.2955, 0.4561, 0.2955, 0.4561, 0.2955, 0.4561, 0.2955, 0.3238, 0.2955, 0.3238, 0.2955, 0.4432, 0.2955, 0.4432, 0.2955, 0.3238, 0.2955, 0.3238, 0.2955, 0.4432, 0.2955, 0.4432, 0.2955, 0.3238, 0.2955, 0.3238, 0.2955, 0.4432, 0.2955, 0.4432, 0.2955, 0.4432, 0.2955, 0.4432, 0.2955, 0.3238, 0.2955, 0.3238, 0.2955, 0.4432, 0.2955, 0.4432, 0.2955, 0.3238, 0.2955, 0.3238, 0.2955, 0.4432, 0.2955, 0.4432, 0.2955, 0.3238, 0.2955, 0.3238, 0.2955, 0.3109, 0.2955, 0.3128, 0.2955, 0.3128, 0.2955, 0.3109, 0.2955, 0.3128, 0.2955, 0.3175, 0.2955, 0.3175, 0.2955, 0.3128, 0.2955, 0.3175, 0.2955, 0.3238, 0.2955, 0.3238, 0.2955, 0.3175, 0.2955, 0.3238, 0.2955, 0.3174, 0.2955, 0.3174, 0.2955, 0.3238, 0.2955, 0.3174, 0.2955, 0.3128, 0.2955, 0.3128, 0.2955, 0.3174, 0.2955, 0.3128, 0.2955, 0.3109, 0.2955, 0.3109, 0.2955, 0.3128, 0.2955, 0.3238, 0.2955, 0.3174, 0.2955, 0.3174, 0.2955, 0.3238, 0.2955, 0.3174, 0.2955, 0.3128, 0.2955, 0.3128, 0.2955, 0.3174, 0.2955, 0.3128, 0.2955, 0.3109, 0.2955, 0.3109, 0.2955, 0.3128, 0.2955, 0.3238, 0.2955, 0.3175, 0.2955, 0.3175, 0.2955, 0.3238, 0.2955, 0.3175, 0.2955, 0.3128, 0.2955, 0.3128, 0.2955, 0.3175, 0.2955, 0.3128, 0.2955, 0.3109, 0.2955, 0.3109, 0.2955, 0.3128, 0.2955, 0.4432, 0.2955, 0.4432, 0.2955, 0.3238, 0.2955, 0.3238, 0.2955, 0.4432, 0.2955, 0.4432, 0.2955, 0.3238, 0.2955, 0.3238, 0.2955, 0.4432, 0.2955, 0.4432, 0.2955, 0.3238, 0.2955, 0.3238, 0.2955, 0.3238, 0.2955, 0.3238, 0.2955, 0.4432, 0.2955, 0.4432, 0.2955, 0.3238, 0.2955, 0.3238, 0.2955, 0.4432, 0.2955, 0.4432, 0.2955, 0.3238, 0.2955, 0.3238, 0.2955, 0.4432, 0.2955, 0.4432, 0.2955, 0.4432, 0.2955, 0.4432, 0.2955, 0.3238, 0.2955, 0.3238, 0.2931, 0.3704, 0.2931, 0.3704, 0.2931, 0.2638, 0.2931, 0.2638, 0.2955, 0.3238, 0.2955, 0.3302, 0.2955, 0.3302, 0.2955, 0.3238, 0.2955, 0.3238, 0.2955, 0.3302, 0.2955, 0.4368, 0.2955, 0.4432, 0.2955, 0.4432, 0.2955, 0.4368, 0.2955, 0.3302, 0.2955, 0.3238, 0.2955, 0.4542, 0.2955, 0.4542, 0.2955, 0.4561, 0.2955, 0.4561, 0.2955, 0.4542, 0.2955, 0.4542, 0.2955, 0.4542, 0.2955, 0.4542, 0.2955, 0.4528, 0.2955, 0.4542, 0.2955, 0.4542, 0.2955, 0.4542, 0.2955, 0.4542, 0.2955, 0.4528, 0.2955, 0.4542, 0.2955, 0.4542, 0.2955, 0.4561, 0.2955, 0.4542, 0.2955, 0.4542, 0.2955, 0.4561, 0.2955, 0.4561, 0.2955, 0.4561, 0.2955, 0.4561, 0.2955, 0.4542, 0.2955, 0.4542, 0.2955, 0.4561, 0.2955, 0.4561, 0.2955, 0.4561, 0.2955, 0.4561, 0.2955, 0.4542, 0.2955, 0.4542, 0.2955, 0.4561, 0.2955, 0.4561, 0.2955, 0.4561, 0.2955, 0.4561, 0.2955, 0.4542, 0.2955, 0.4542, 0.2955, 0.4561, 0.2955, 0.4561, 0.2955, 0.4561, 0.2955, 0.4561, 0.2955, 0.4561, 0.2955, 0.4561, 0.2955, 0.4561, 0.2955, 0.4561, 0.2955, 0.4561, 0.2955, 0.4561, 0.2955, 0.4561, 0.2955, 0.4561, 0.2955, 0.4561, 0.2955, 0.4561, 0.2955, 0.4561, 0.2955, 0.4561, 0.2955, 0.4561, 0.2955, 0.4561, 0.2955, 0.4561, 0.2955, 0.4561, 0.2955, 0.4561, 0.2955, 0.4561, 0.2955, 0.4561, 0.2955, 0.4561, 0.2955, 0.4561, 0.2955, 0.4561, 0.2955, 0.4561, 0.2955, 0.4561, 0.2955, 0.4561, 0.2955, 0.4561, 0.2955, 0.4561, 0.2955, 0.4561, 0.2955, 0.4561, 0.2955, 0.4561, 0.2955, 0.4561, 0.2955, 0.4561, 0.2955, 0.4561, 0.2955, 0.4561, 0.2955, 0.4561, 0.2955, 0.4561, 0.2955, 0.4561, 0.2955, 0.4561, 0.2955, 0.4561, 0.2955, 0.4561, 0.2955, 0.4561, 0.2955, 0.4561, 0.2955, 0.4561, 0.2955, 0.4561, 0.2955, 0.4561, 0.2955, 0.4561, 0.2955, 0.4561, 0.2955, 0.4542, 0.2955, 0.4542, 0.2955, 0.4561, 0.2955, 0.4561, 0.2955, 0.4542, 0.2955, 0.4542, 0.3571, 0.4907, 0.3571, 0.2682, 0.3571, 0.2682, 0.3571, 0.4907, 0.3571, 0.4907, 0.3571, 0.2682, 0.3571, 0.2682, 0.3571, 0.4907, 0.3571, 0.4907, 0.3571, 0.2682, 0.3571, 0.2682, 0.3571, 0.4907, 0.3571, 0.4907, 0.3571, 0.2682, 0.3571, 0.2682, 0.3571, 0.4907, 0.3571, 0.4907, 0.3571, 0.2682, 0.3571, 0.2682, 0.3571, 0.4907, 0.3571, 0.4907, 0.3571, 0.2682, 0.3571, 0.2682, 0.3571, 0.4907, 0.3571, 0.4907, 0.3571, 0.2682, 0.3571, 0.2682, 0.3571, 0.4907, 0.3571, 0.4907, 0.3571, 0.2682, 0.3571, 0.2682, 0.3571, 0.4907, 0.3571, 0.4907, 0.3571, 0.2682, 0.3571, 0.2682, 0.3571, 0.4907, 0.3571, 0.4907, 0.3571, 0.2682, 0.3571, 0.2682, 0.3571, 0.4907, 0.3571, 0.4907, 0.3571, 0.2682, 0.3571, 0.2682, 0.3571, 0.4907, 0.3571, 0.4907, 0.3571, 0.2682, 0.3571, 0.2682, 0.3571, 0.4907, 0.3571, 0.4907, 0.3571, 0.2682, 0.3571, 0.2682, 0.3571, 0.4907, 0.3571, 0.4907, 0.3571, 0.2682, 0.3571, 0.2682, 0.3571, 0.4907, 0.3571, 0.4907, 0.3571, 0.2682, 0.3571, 0.2682, 0.3571, 0.4907, 0.3571, 0.4907, 0.3571, 0.2682, 0.3571, 0.2682, 0.3571, 0.4907, 0.3571, 0.2682, 0.3571, 0.2682, 0.3571, 0.2682, 0.3571, 0.2682, 0.3571, 0.2682, 0.3571, 0.2682, 0.3571, 0.2682, 0.3571, 0.2682, 0.3571, 0.2682, 0.3571, 0.2682, 0.3571, 0.2682, 0.3571, 0.2682, 0.3571, 0.2682, 0.3571, 0.2682, 0.3571, 0.2682, 0.3571, 0.2682, 0.3571, 0.2682, 0.3571, 0.2682, 0.3571, 0.2682, 0.3571, 0.2682, 0.3571, 0.2682, 0.3571, 0.2682, 0.3571, 0.2682, 0.3571, 0.2682, 0.3571, 0.2682, 0.3571, 0.2682, 0.3571, 0.2682, 0.3571, 0.2682, 0.3571, 0.2682, 0.3571, 0.2682, 0.3571, 0.2682, 0.3571, 0.2682, 0.3571, 0.2682, 0.3571, 0.2682, 0.3571, 0.2682, 0.3571, 0.2682, 0.3571, 0.2682, 0.3571, 0.2682, 0.3571, 0.2682, 0.3571, 0.2682, 0.3571, 0.2682, 0.3571, 0.2682, 0.3571, 0.2682, 0.3571, 0.2682, 0.3571, 0.2682, 0.3571, 0.2682, 0.3571, 0.2682, 0.3571, 0.2682, 0.1862, 0.00139, 0.1862, 0.0156, 0.1862, 0.0156, 0.1862, 0.00139, 0.1862, 0.00139, 0.1862, 0.0156, 0.1862, 0.1733, 0.1862, 0.233, 0.2451, 0.233, 0.2451, 0.1733, 0.2451, 0.1733, 0.2451, 0.233, 0.1862, 0.233, 0.1862, 0.1733, 0.1862, 0.0156, 0.1862, 0.00139, 0.1862, 0.00139, 0.1862, 0.233, 0.1862, 0.233, 0.1862, 0.00139, 0.1862, 0.1733, 0.1862, 0.0156, 0.1862, 0.0156, 0.1862, 0.1733, 0.1862, 0.00139, 0.1862, 0.0156, 0.1862, 0.0156, 0.1862, 0.00139, 0.1862, 0.00139, 0.1862, 0.0156, 0.1862, 0.1733, 0.1862, 0.233, 0.2451, 0.233, 0.2451, 0.1733, 0.2451, 0.1733, 0.2451, 0.233, 0.1862, 0.233, 0.1862, 0.1733, 0.1862, 0.0156, 0.1862, 0.00139, 0.1862, 0.00139, 0.1862, 0.233, 0.1862, 0.233, 0.1862, 0.00139, 0.1862, 0.1733, 0.1862, 0.0156, 0.1862, 0.0156, 0.1862, 0.1733, 0.1862, 0.00139, 0.1862, 0.0156, 0.1862, 0.0156, 0.1862, 0.00139, 0.1862, 0.00139, 0.1862, 0.0156, 0.1862, 0.1733, 0.1862, 0.233, 0.2451, 0.233, 0.2451, 0.1733, 0.2451, 0.1733, 0.2451, 0.233, 0.1862, 0.233, 0.1862, 0.1733, 0.1862, 0.0156, 0.1862, 0.00139, 0.1862, 0.00139, 0.1862, 0.233, 0.1862, 0.233, 0.1862, 0.00139, 0.1862, 0.1733, 0.1862, 0.0156, 0.1862, 0.0156, 0.1862, 0.1733, 0.1862, 0.00139, 0.1862, 0.0156, 0.1862, 0.0156, 0.1862, 0.00139, 0.1862, 0.00139, 0.1862, 0.0156, 0.1862, 0.1733, 0.1862, 0.233, 0.2451, 0.233, 0.2451, 0.1733, 0.2451, 0.1733, 0.2451, 0.233, 0.1862, 0.233, 0.1862, 0.1733, 0.1862, 0.0156, 0.1862, 0.00139, 0.1862, 0.00139, 0.1862, 0.233, 0.1862, 0.233, 0.1862, 0.00139, 0.1862, 0.1733, 0.1862, 0.0156, 0.1862, 0.0156, 0.1862, 0.1733, 0.1862, 0.00139, 0.1862, 0.0156, 0.1862, 0.0156, 0.1862, 0.00139, 0.1862, 0.00139, 0.1862, 0.0156, 0.1862, 0.1733, 0.1862, 0.233, 0.2451, 0.233, 0.2451, 0.1733, 0.2451, 0.1733, 0.2451, 0.233, 0.1862, 0.233, 0.1862, 0.1733, 0.1862, 0.0156, 0.1862, 0.00139, 0.1862, 0.00139, 0.1862, 0.233, 0.1862, 0.233, 0.1862, 0.00139, 0.1862, 0.1733, 0.1862, 0.0156, 0.1862, 0.0156, 0.1862, 0.1733, 0.1862, 0.00139, 0.1862, 0.0156, 0.1862, 0.0156, 0.1862, 0.00139, 0.1862, 0.00139, 0.1862, 0.0156, 0.1862, 0.1733, 0.1862, 0.233, 0.2451, 0.233, 0.2451, 0.1733, 0.2451, 0.1733, 0.2451, 0.233, 0.1862, 0.233, 0.1862, 0.1733, 0.1862, 0.0156, 0.1862, 0.00139, 0.1862, 0.00139, 0.1862, 0.233, 0.1862, 0.233, 0.1862, 0.00139, 0.1862, 0.1733, 0.1862, 0.0156, 0.1862, 0.0156, 0.1862, 0.1733])
me_cube_001.materials.append(mat_material)
me_cube_001.use_remesh_fix_poles = True
me_cube_001.use_remesh_preserve_attributes = False
me_cube_001.use_mirror_vertex_groups = False
me_cube_001.update()
me_cube_002 = bpy.data.meshes.new('Cube.002')
me_cube_002.from_pydata([(2.128, 0.7682, 0.3875), (2.357, 0.7682, 0.6656), (2.158, 0.7682, 0.5266), (2.242, 0.7682, 0.6284), (2.357, 0.7682, -0.6656), (2.128, 0.7682, -0.3875), (2.242, 0.7682, -0.6284), (2.158, 0.7682, -0.5266), (4.877, 0.7682, 0.6656), (5.106, 0.7682, 0.3875), (4.992, 0.7682, 0.6284), (5.076, 0.7682, 0.5266), (5.106, 0.7682, -0.3875), (4.877, 0.7682, -0.6656), (5.076, 0.7682, -0.5266), (4.992, 0.7682, -0.6284), (5.106, 0.6477, 0.3875), (5.076, 0.6477, 0.5266), (4.992, 0.6477, 0.6284), (4.877, 0.6477, 0.6656), (2.158, 0.6477, 0.5266), (2.128, 0.6477, 0.3875), (2.242, 0.6477, 0.6284), (2.357, 0.6477, 0.6656), (2.242, 0.6477, -0.6284), (2.357, 0.6477, -0.6656), (2.158, 0.6477, -0.5266), (2.128, 0.6477, -0.3875), (5.076, 0.6477, -0.5266), (5.106, 0.6477, -0.3875), (4.992, 0.6477, -0.6284), (4.877, 0.6477, -0.6656), (3.76, 0.1683, -0.4158), (3.712, 0.1683, -0.298), (3.594, 0.1683, -0.2492), (3.476, 0.1683, -0.298), (3.427, 0.1683, -0.4158), (3.476, 0.1683, -0.5336), (3.594, 0.1683, -0.5824), (3.712, 0.1683, -0.5336), (3.764, 0.1333, -0.5861), (3.594, 0.1333, -0.6567), (3.423, 0.1333, -0.5861), (3.353, 0.1333, -0.4158), (3.423, 0.1333, -0.2455), (3.594, 0.1333, -0.175), (3.764, 0.1333, -0.2455), (3.835, 0.1333, -0.4158), (3.76, 0.6916, -0.4158), (3.712, 0.6916, -0.298), (3.594, 0.6916, -0.2492), (3.476, 0.6916, -0.298), (3.427, 0.6916, -0.4158), (3.476, 0.6916, -0.5336), (3.594, 0.6916, -0.5824), (3.712, 0.6916, -0.5336), (3.764, -0.02645, -0.5861), (3.594, -0.02645, -0.6567), (3.423, -0.02645, -0.5861), (3.353, -0.02645, -0.4158), (3.423, -0.02645, -0.2455), (3.594, -0.02645, -0.175), (3.764, -0.02645, -0.2455), (3.835, -0.02645, -0.4158), (3.76, 0.1683, 0.413), (3.712, 0.1683, 0.5308), (3.594, 0.1683, 0.5796), (3.476, 0.1683, 0.5308), (3.427, 0.1683, 0.413), (3.476, 0.1683, 0.2952), (3.594, 0.1683, 0.2464), (3.712, 0.1683, 0.2952), (3.764, 0.1333, 0.2426), (3.594, 0.1333, 0.1721), (3.423, 0.1333, 0.2426), (3.353, 0.1333, 0.413), (3.423, 0.1333, 0.5833), (3.594, 0.1333, 0.6538), (3.764, 0.1333, 0.5833), (3.835, 0.1333, 0.413), (3.76, 0.6916, 0.413), (3.712, 0.6916, 0.5308), (3.594, 0.6916, 0.5796), (3.476, 0.6916, 0.5308), (3.427, 0.6916, 0.413), (3.476, 0.6916, 0.2951), (3.594, 0.6916, 0.2464), (3.712, 0.6916, 0.2951), (3.764, -0.02645, 0.2426), (3.594, -0.02645, 0.1721), (3.423, -0.02645, 0.2426), (3.353, -0.02645, 0.413), (3.423, -0.02645, 0.5833), (3.594, -0.02645, 0.6538), (3.764, -0.02645, 0.5833), (3.835, -0.02645, 0.413), (4.904, 0.1683, -0.4158), (4.855, 0.1683, -0.298), (4.737, 0.1683, -0.2492), (4.619, 0.1683, -0.298), (4.571, 0.1683, -0.4158), (4.619, 0.1683, -0.5336), (4.737, 0.1683, -0.5824), (4.855, 0.1683, -0.5336), (4.908, 0.1333, -0.5861), (4.737, 0.1333, -0.6567), (4.567, 0.1333, -0.5861), (4.496, 0.1333, -0.4158), (4.567, 0.1333, -0.2455), (4.737, 0.1333, -0.175), (4.908, 0.1333, -0.2455), (4.978, 0.1333, -0.4158), (4.904, 0.6916, -0.4158), (4.855, 0.6916, -0.298), (4.737, 0.6916, -0.2492), (4.619, 0.6916, -0.298), (4.571, 0.6916, -0.4158), (4.619, 0.6916, -0.5336), (4.737, 0.6916, -0.5824), (4.855, 0.6916, -0.5336), (4.908, -0.02645, -0.5861), (4.737, -0.02645, -0.6567), (4.567, -0.02645, -0.5861), (4.496, -0.02645, -0.4158), (4.567, -0.02645, -0.2455), (4.737, -0.02645, -0.175), (4.908, -0.02645, -0.2455), (4.978, -0.02645, -0.4158), (4.904, 0.1683, 0.413), (4.855, 0.1683, 0.5308), (4.737, 0.1683, 0.5796), (4.619, 0.1683, 0.5308), (4.571, 0.1683, 0.413), (4.619, 0.1683, 0.2951), (4.737, 0.1683, 0.2464), (4.855, 0.1683, 0.2951), (4.908, 0.1333, 0.2426), (4.737, 0.1333, 0.1721), (4.567, 0.1333, 0.2426), (4.496, 0.1333, 0.413), (4.567, 0.1333, 0.5833), (4.737, 0.1333, 0.6538), (4.908, 0.1333, 0.5833), (4.978, 0.1333, 0.413), (4.904, 0.6916, 0.413), (4.855, 0.6916, 0.5308), (4.737, 0.6916, 0.5796), (4.619, 0.6916, 0.5308), (4.571, 0.6916, 0.413), (4.619, 0.6916, 0.2951), (4.737, 0.6916, 0.2464), (4.855, 0.6916, 0.2951), (4.908, -0.02645, 0.2426), (4.737, -0.02645, 0.1721), (4.567, -0.02645, 0.2426), (4.496, -0.02645, 0.413), (4.567, -0.02645, 0.5833), (4.737, -0.02645, 0.6538), (4.908, -0.02645, 0.5833), (4.978, -0.02645, 0.413), (4.619, 0.4866, -0.2982), (4.571, 0.4866, -0.416), (4.855, 0.4866, -0.2982), (4.737, 0.4866, -0.2494), (4.737, 0.4866, -0.5826), (4.855, 0.4866, -0.5338), (4.619, 0.4866, -0.5338), (4.904, 0.4866, -0.416), (4.619, 0.4866, 0.5306), (4.571, 0.4866, 0.4128), (4.855, 0.4866, 0.5306), (4.737, 0.4866, 0.5794), (4.737, 0.4866, 0.2462), (4.855, 0.4866, 0.295), (4.619, 0.4866, 0.295), (4.904, 0.4866, 0.4128), (3.476, 0.4866, -0.2982), (3.427, 0.4866, -0.416), (3.712, 0.4866, -0.2982), (3.594, 0.4866, -0.2494), (3.594, 0.4866, -0.5826), (3.712, 0.4866, -0.5338), (3.476, 0.4866, -0.5338), (3.76, 0.4866, -0.416), (3.476, 0.4866, 0.5306), (3.427, 0.4866, 0.4128), (3.712, 0.4866, 0.5306), (3.594, 0.4866, 0.5794), (3.594, 0.4866, 0.2462), (3.712, 0.4866, 0.295), (3.476, 0.4866, 0.295), (3.76, 0.4866, 0.4128)], [], [(0, 2, 3, 1, 8, 10, 11, 9, 12, 14, 15, 13, 4, 6, 7, 5), (21, 27, 26, 24, 25, 31, 30, 28, 29, 16, 17, 18, 19, 23, 22, 20), (10, 18, 17, 11), (12, 29, 28, 14), (8, 19, 18, 10), (14, 28, 30, 15), (0, 21, 20, 2), (15, 30, 31, 13), (2, 20, 22, 3), (1, 23, 19, 8), (3, 22, 23, 1), (5, 27, 21, 0), (4, 25, 24, 6), (9, 16, 29, 12), (6, 24, 26, 7), (11, 17, 16, 9), (13, 31, 25, 4), (7, 26, 27, 5), (35, 36, 43, 44), (37, 38, 41, 42), (39, 32, 47, 40), (32, 33, 46, 47), (34, 35, 44, 45), (36, 37, 42, 43), (38, 39, 40, 41), (33, 34, 45, 46), (176, 51, 52, 177), (178, 49, 50, 179), (180, 54, 55, 181), (177, 52, 53, 182), (179, 50, 51, 176), (183, 48, 49, 178), (181, 55, 48, 183), (182, 53, 54, 180), (47, 46, 62, 63), (45, 44, 60, 61), (43, 42, 58, 59), (41, 40, 56, 57), (46, 45, 61, 62), (44, 43, 59, 60), (42, 41, 57, 58), (40, 47, 63, 56), (67, 68, 75, 76), (69, 70, 73, 74), (71, 64, 79, 72), (64, 65, 78, 79), (66, 67, 76, 77), (68, 69, 74, 75), (70, 71, 72, 73), (65, 66, 77, 78), (184, 83, 84, 185), (186, 81, 82, 187), (188, 86, 87, 189), (185, 84, 85, 190), (187, 82, 83, 184), (191, 80, 81, 186), (189, 87, 80, 191), (190, 85, 86, 188), (79, 78, 94, 95), (77, 76, 92, 93), (75, 74, 90, 91), (73, 72, 88, 89), (78, 77, 93, 94), (76, 75, 91, 92), (74, 73, 89, 90), (72, 79, 95, 88), (99, 100, 107, 108), (101, 102, 105, 106), (103, 96, 111, 104), (96, 97, 110, 111), (98, 99, 108, 109), (100, 101, 106, 107), (102, 103, 104, 105), (97, 98, 109, 110), (160, 115, 116, 161), (162, 113, 114, 163), (164, 118, 119, 165), (161, 116, 117, 166), (163, 114, 115, 160), (167, 112, 113, 162), (165, 119, 112, 167), (166, 117, 118, 164), (111, 110, 126, 127), (109, 108, 124, 125), (107, 106, 122, 123), (105, 104, 120, 121), (110, 109, 125, 126), (108, 107, 123, 124), (106, 105, 121, 122), (104, 111, 127, 120), (131, 132, 139, 140), (133, 134, 137, 138), (135, 128, 143, 136), (128, 129, 142, 143), (130, 131, 140, 141), (132, 133, 138, 139), (134, 135, 136, 137), (129, 130, 141, 142), (168, 147, 148, 169), (170, 145, 146, 171), (172, 150, 151, 173), (169, 148, 149, 174), (171, 146, 147, 168), (175, 144, 145, 170), (173, 151, 144, 175), (174, 149, 150, 172), (143, 142, 158, 159), (141, 140, 156, 157), (139, 138, 154, 155), (137, 136, 152, 153), (142, 141, 157, 158), (140, 139, 155, 156), (138, 137, 153, 154), (136, 143, 159, 152), (101, 166, 164, 102), (103, 165, 167, 96), (96, 167, 162, 97), (98, 163, 160, 99), (100, 161, 166, 101), (102, 164, 165, 103), (97, 162, 163, 98), (99, 160, 161, 100), (133, 174, 172, 134), (135, 173, 175, 128), (128, 175, 170, 129), (130, 171, 168, 131), (132, 169, 174, 133), (134, 172, 173, 135), (129, 170, 171, 130), (131, 168, 169, 132), (37, 182, 180, 38), (39, 181, 183, 32), (32, 183, 178, 33), (34, 179, 176, 35), (36, 177, 182, 37), (38, 180, 181, 39), (33, 178, 179, 34), (35, 176, 177, 36), (69, 190, 188, 70), (71, 189, 191, 64), (64, 191, 186, 65), (66, 187, 184, 67), (68, 185, 190, 69), (70, 188, 189, 71), (65, 186, 187, 66), (67, 184, 185, 68)])
me_cube_002.polygons.foreach_set('use_smooth', [True] * 146)
_uv = me_cube_002.uv_layers.new(name='UVMap')
_uv.uv.foreach_set('vector', [0.2518, 0.4888, 0.2518, 0.4888, 0.2518, 0.4888, 0.2518, 0.4888, 0.2518, 0.4888, 0.2518, 0.4888, 0.2518, 0.4888, 0.2518, 0.4888, 0.2518, 0.4888, 0.2518, 0.4888, 0.2518, 0.4888, 0.2518, 0.4888, 0.2518, 0.4888, 0.2518, 0.4888, 0.2518, 0.4888, 0.2518, 0.4888, 0.2518, 0.2652, 0.2518, 0.2652, 0.2518, 0.2652, 0.2518, 0.2652, 0.2518, 0.2652, 0.2518, 0.2652, 0.2518, 0.2652, 0.2518, 0.2652, 0.2518, 0.2652, 0.2518, 0.2652, 0.2518, 0.2652, 0.2518, 0.2652, 0.2518, 0.2652, 0.2518, 0.2652, 0.2518, 0.2652, 0.2518, 0.2652, 0.2518, 0.4888, 0.2518, 0.2652, 0.2518, 0.2652, 0.2518, 0.4888, 0.2518, 0.4888, 0.2518, 0.2652, 0.2518, 0.2652, 0.2518, 0.4888, 0.2518, 0.4888, 0.2518, 0.2652, 0.2518, 0.2652, 0.2518, 0.4888, 0.2518, 0.4888, 0.2518, 0.2652, 0.2518, 0.2652, 0.2518, 0.4888, 0.2518, 0.4888, 0.2518, 0.2652, 0.2518, 0.2652, 0.2518, 0.4888, 0.2518, 0.4888, 0.2518, 0.2652, 0.2518, 0.2652, 0.2518, 0.4888, 0.2518, 0.4888, 0.2518, 0.2652, 0.2518, 0.2652, 0.2518, 0.4888, 0.2518, 0.4888, 0.2518, 0.2652, 0.2518, 0.2652, 0.2518, 0.4888, 0.2518, 0.4888, 0.2518, 0.2652, 0.2518, 0.2652, 0.2518, 0.4888, 0.2518, 0.4888, 0.2518, 0.2652, 0.2518, 0.2652, 0.2518, 0.4888, 0.2518, 0.4888, 0.2518, 0.2652, 0.2518, 0.2652, 0.2518, 0.4888, 0.2518, 0.4888, 0.2518, 0.2652, 0.2518, 0.2652, 0.2518, 0.4888, 0.2518, 0.4888, 0.2518, 0.2652, 0.2518, 0.2652, 0.2518, 0.4888, 0.2518, 0.4888, 0.2518, 0.2652, 0.2518, 0.2652, 0.2518, 0.4888, 0.2518, 0.4888, 0.2518, 0.2652, 0.2518, 0.2652, 0.2518, 0.4888, 0.2518, 0.4888, 0.2518, 0.2652, 0.2518, 0.2652, 0.2518, 0.4888, 0.3489, 0.4731, 0.3489, 0.4731, 0.3489, 0.4359, 0.3489, 0.4359, 0.3489, 0.4731, 0.3489, 0.4731, 0.3489, 0.4359, 0.3489, 0.4359, 0.3489, 0.4731, 0.3489, 0.4731, 0.3489, 0.4359, 0.3489, 0.4359, 0.3489, 0.4731, 0.3489, 0.4731, 0.3489, 0.4359, 0.3489, 0.4359, 0.3489, 0.4731, 0.3489, 0.4731, 0.3489, 0.4359, 0.3489, 0.4359, 0.3489, 0.4731, 0.3489, 0.4731, 0.3489, 0.4359, 0.3489, 0.4359, 0.3489, 0.4731, 0.3489, 0.4731, 0.3489, 0.4359, 0.3489, 0.4359, 0.3489, 0.4731, 0.3489, 0.4731, 0.3489, 0.4359, 0.3489, 0.4359, 0.07938, 0.1936, 0.0905, 0.01922, 0.0905, 0.01922, 0.07938, 0.1936, 0.07938, 0.1936, 0.0905, 0.01922, 0.0905, 0.01922, 0.07938, 0.1936, 0.07938, 0.1936, 0.0905, 0.01922, 0.0905, 0.01922, 0.07938, 0.1936, 0.07938, 0.1936, 0.0905, 0.01922, 0.0905, 0.01922, 0.07938, 0.1936, 0.07938, 0.1936, 0.0905, 0.01922, 0.0905, 0.01922, 0.07938, 0.1936, 0.07938, 0.1936, 0.0905, 0.01922, 0.0905, 0.01922, 0.07938, 0.1936, 0.07938, 0.1936, 0.0905, 0.01922, 0.0905, 0.01922, 0.07938, 0.1936, 0.07938, 0.1936, 0.0905, 0.01922, 0.0905, 0.01922, 0.07938, 0.1936, 0.3489, 0.4359, 0.3489, 0.4359, 0.3489, 0.2658, 0.3489, 0.2658, 0.3489, 0.4359, 0.3489, 0.4359, 0.3489, 0.2658, 0.3489, 0.2658, 0.3489, 0.4359, 0.3489, 0.4359, 0.3489, 0.2658, 0.3489, 0.2658, 0.3489, 0.4359, 0.3489, 0.4359, 0.3489, 0.2658, 0.3489, 0.2658, 0.3489, 0.4359, 0.3489, 0.4359, 0.3489, 0.2658, 0.3489, 0.2658, 0.3489, 0.4359, 0.3489, 0.4359, 0.3489, 0.2658, 0.3489, 0.2658, 0.3489, 0.4359, 0.3489, 0.4359, 0.3489, 0.2658, 0.3489, 0.2658, 0.3489, 0.4359, 0.3489, 0.4359, 0.3489, 0.2658, 0.3489, 0.2658, 0.3489, 0.4731, 0.3489, 0.4731, 0.3489, 0.4359, 0.3489, 0.4359, 0.3489, 0.4731, 0.3489, 0.4731, 0.3489, 0.4359, 0.3489, 0.4359, 0.3489, 0.4731, 0.3489, 0.4731, 0.3489, 0.4359, 0.3489, 0.4359, 0.3489, 0.4731, 0.3489, 0.4731, 0.3489, 0.4359, 0.3489, 0.4359, 0.3489, 0.4731, 0.3489, 0.4731, 0.3489, 0.4359, 0.3489, 0.4359, 0.3489, 0.4731, 0.3489, 0.4731, 0.3489, 0.4359, 0.3489, 0.4359, 0.3489, 0.4731, 0.3489, 0.4731, 0.3489, 0.4359, 0.3489, 0.4359, 0.3489, 0.4731, 0.3489, 0.4731, 0.3489, 0.4359, 0.3489, 0.4359, 0.07938, 0.1936, 0.0905, 0.01922, 0.0905, 0.01922, 0.07938, 0.1936, 0.07938, 0.1936, 0.0905, 0.01922, 0.0905, 0.01922, 0.07938, 0.1936, 0.07938, 0.1936, 0.0905, 0.01922, 0.0905, 0.01922, 0.07938, 0.1936, 0.07938, 0.1936, 0.0905, 0.01922, 0.0905, 0.01922, 0.07938, 0.1936, 0.07938, 0.1936, 0.0905, 0.01922, 0.0905, 0.01922, 0.07938, 0.1936, 0.07938, 0.1936, 0.0905, 0.01922, 0.0905, 0.01922, 0.07938, 0.1936, 0.07938, 0.1936, 0.0905, 0.01922, 0.0905, 0.01922, 0.07938, 0.1936, 0.07938, 0.1936, 0.0905, 0.01922, 0.0905, 0.01922, 0.07938, 0.1936, 0.3489, 0.4359, 0.3489, 0.4359, 0.3489, 0.2658, 0.3489, 0.2658, 0.3489, 0.4359, 0.3489, 0.4359, 0.3489, 0.2658, 0.3489, 0.2658, 0.3489, 0.4359, 0.3489, 0.4359, 0.3489, 0.2658, 0.3489, 0.2658, 0.3489, 0.4359, 0.3489, 0.4359, 0.3489, 0.2658, 0.3489, 0.2658, 0.3489, 0.4359, 0.3489, 0.4359, 0.3489, 0.2658, 0.3489, 0.2658, 0.3489, 0.4359, 0.3489, 0.4359, 0.3489, 0.2658, 0.3489, 0.2658, 0.3489, 0.4359, 0.3489, 0.4359, 0.3489, 0.2658, 0.3489, 0.2658, 0.3489, 0.4359, 0.3489, 0.4359, 0.3489, 0.2658, 0.3489, 0.2658, 0.3489, 0.4731, 0.3489, 0.4731, 0.3489, 0.4359, 0.3489, 0.4359, 0.3489, 0.4731, 0.3489, 0.4731, 0.3489, 0.4359, 0.3489, 0.4359, 0.3489, 0.4731, 0.3489, 0.4731, 0.3489, 0.4359, 0.3489, 0.4359, 0.3489, 0.4731, 0.3489, 0.4731, 0.3489, 0.4359, 0.3489, 0.4359, 0.3489, 0.4731, 0.3489, 0.4731, 0.3489, 0.4359, 0.3489, 0.4359, 0.3489, 0.4731, 0.3489, 0.4731, 0.3489, 0.4359, 0.3489, 0.4359, 0.3489, 0.4731, 0.3489, 0.4731, 0.3489, 0.4359, 0.3489, 0.4359, 0.3489, 0.4731, 0.3489, 0.4731, 0.3489, 0.4359, 0.3489, 0.4359, 0.07938, 0.1936, 0.0905, 0.01922, 0.0905, 0.01922, 0.07938, 0.1936, 0.07938, 0.1936, 0.0905, 0.01922, 0.0905, 0.01922, 0.07938, 0.1936, 0.07938, 0.1936, 0.0905, 0.01922, 0.0905, 0.01922, 0.07938, 0.1936, 0.07938, 0.1936, 0.0905, 0.01922, 0.0905, 0.01922, 0.07938, 0.1936, 0.07938, 0.1936, 0.0905, 0.01922, 0.0905, 0.01922, 0.07938, 0.1936, 0.07938, 0.1936, 0.0905, 0.01922, 0.0905, 0.01922, 0.07938, 0.1936, 0.07938, 0.1936, 0.0905, 0.01922, 0.0905, 0.01922, 0.07938, 0.1936, 0.07938, 0.1936, 0.0905, 0.01922, 0.0905, 0.01922, 0.07938, 0.1936, 0.3489, 0.4359, 0.3489, 0.4359, 0.3489, 0.2658, 0.3489, 0.2658, 0.3489, 0.4359, 0.3489, 0.4359, 0.3489, 0.2658, 0.3489, 0.2658, 0.3489, 0.4359, 0.3489, 0.4359, 0.3489, 0.2658, 0.3489, 0.2658, 0.3489, 0.4359, 0.3489, 0.4359, 0.3489, 0.2658, 0.3489, 0.2658, 0.3489, 0.4359, 0.3489, 0.4359, 0.3489, 0.2658, 0.3489, 0.2658, 0.3489, 0.4359, 0.3489, 0.4359, 0.3489, 0.2658, 0.3489, 0.2658, 0.3489, 0.4359, 0.3489, 0.4359, 0.3489, 0.2658, 0.3489, 0.2658, 0.3489, 0.4359, 0.3489, 0.4359, 0.3489, 0.2658, 0.3489, 0.2658, 0.3489, 0.4731, 0.3489, 0.4731, 0.3489, 0.4359, 0.3489, 0.4359, 0.3489, 0.4731, 0.3489, 0.4731, 0.3489, 0.4359, 0.3489, 0.4359, 0.3489, 0.4731, 0.3489, 0.4731, 0.3489, 0.4359, 0.3489, 0.4359, 0.3489, 0.4731, 0.3489, 0.4731, 0.3489, 0.4359, 0.3489, 0.4359, 0.3489, 0.4731, 0.3489, 0.4731, 0.3489, 0.4359, 0.3489, 0.4359, 0.3489, 0.4731, 0.3489, 0.4731, 0.3489, 0.4359, 0.3489, 0.4359, 0.3489, 0.4731, 0.3489, 0.4731, 0.3489, 0.4359, 0.3489, 0.4359, 0.3489, 0.4731, 0.3489, 0.4731, 0.3489, 0.4359, 0.3489, 0.4359, 0.07938, 0.1936, 0.0905, 0.01922, 0.0905, 0.01922, 0.07938, 0.1936, 0.07938, 0.1936, 0.0905, 0.01922, 0.0905, 0.01922, 0.07938, 0.1936, 0.07938, 0.1936, 0.0905, 0.01922, 0.0905, 0.01922, 0.07938, 0.1936, 0.07938, 0.1936, 0.0905, 0.01922, 0.0905, 0.01922, 0.07938, 0.1936, 0.07938, 0.1936, 0.0905, 0.01922, 0.0905, 0.01922, 0.07938, 0.1936, 0.07938, 0.1936, 0.0905, 0.01922, 0.0905, 0.01922, 0.07938, 0.1936, 0.07938, 0.1936, 0.0905, 0.01922, 0.0905, 0.01922, 0.07938, 0.1936, 0.07938, 0.1936, 0.0905, 0.01922, 0.0905, 0.01922, 0.07938, 0.1936, 0.3489, 0.4359, 0.3489, 0.4359, 0.3489, 0.2658, 0.3489, 0.2658, 0.3489, 0.4359, 0.3489, 0.4359, 0.3489, 0.2658, 0.3489, 0.2658, 0.3489, 0.4359, 0.3489, 0.4359, 0.3489, 0.2658, 0.3489, 0.2658, 0.3489, 0.4359, 0.3489, 0.4359, 0.3489, 0.2658, 0.3489, 0.2658, 0.3489, 0.4359, 0.3489, 0.4359, 0.3489, 0.2658, 0.3489, 0.2658, 0.3489, 0.4359, 0.3489, 0.4359, 0.3489, 0.2658, 0.3489, 0.2658, 0.3489, 0.4359, 0.3489, 0.4359, 0.3489, 0.2658, 0.3489, 0.2658, 0.3489, 0.4359, 0.3489, 0.4359, 0.3489, 0.2658, 0.3489, 0.2658, 0.09296, 0.02508, 0.07938, 0.1936, 0.07938, 0.1936, 0.09296, 0.02508, 0.09296, 0.02508, 0.07938, 0.1936, 0.07938, 0.1936, 0.09296, 0.02508, 0.09296, 0.02508, 0.07938, 0.1936, 0.07938, 0.1936, 0.09296, 0.02508, 0.09296, 0.02508, 0.07938, 0.1936, 0.07938, 0.1936, 0.09296, 0.02508, 0.09296, 0.02508, 0.07938, 0.1936, 0.07938, 0.1936, 0.09296, 0.02508, 0.09296, 0.02508, 0.07938, 0.1936, 0.07938, 0.1936, 0.09296, 0.02508, 0.09296, 0.02508, 0.07938, 0.1936, 0.07938, 0.1936, 0.09296, 0.02508, 0.09296, 0.02508, 0.07938, 0.1936, 0.07938, 0.1936, 0.09296, 0.02508, 0.09296, 0.02508, 0.07938, 0.1936, 0.07938, 0.1936, 0.09296, 0.02508, 0.09296, 0.02508, 0.07938, 0.1936, 0.07938, 0.1936, 0.09296, 0.02508, 0.09296, 0.02508, 0.07938, 0.1936, 0.07938, 0.1936, 0.09296, 0.02508, 0.09296, 0.02508, 0.07938, 0.1936, 0.07938, 0.1936, 0.09296, 0.02508, 0.09296, 0.02508, 0.07938, 0.1936, 0.07938, 0.1936, 0.09296, 0.02508, 0.09296, 0.02508, 0.07938, 0.1936, 0.07938, 0.1936, 0.09296, 0.02508, 0.09296, 0.02508, 0.07938, 0.1936, 0.07938, 0.1936, 0.09296, 0.02508, 0.09296, 0.02508, 0.07938, 0.1936, 0.07938, 0.1936, 0.09296, 0.02508, 0.09296, 0.02508, 0.07938, 0.1936, 0.07938, 0.1936, 0.09296, 0.02508, 0.09296, 0.02508, 0.07938, 0.1936, 0.07938, 0.1936, 0.09296, 0.02508, 0.09296, 0.02508, 0.07938, 0.1936, 0.07938, 0.1936, 0.09296, 0.02508, 0.09296, 0.02508, 0.07938, 0.1936, 0.07938, 0.1936, 0.09296, 0.02508, 0.09296, 0.02508, 0.07938, 0.1936, 0.07938, 0.1936, 0.09296, 0.02508, 0.09296, 0.02508, 0.07938, 0.1936, 0.07938, 0.1936, 0.09296, 0.02508, 0.09296, 0.02508, 0.07938, 0.1936, 0.07938, 0.1936, 0.09296, 0.02508, 0.09296, 0.02508, 0.07938, 0.1936, 0.07938, 0.1936, 0.09296, 0.02508, 0.09296, 0.02508, 0.07938, 0.1936, 0.07938, 0.1936, 0.09296, 0.02508, 0.09296, 0.02508, 0.07938, 0.1936, 0.07938, 0.1936, 0.09296, 0.02508, 0.09296, 0.02508, 0.07938, 0.1936, 0.07938, 0.1936, 0.09296, 0.02508, 0.09296, 0.02508, 0.07938, 0.1936, 0.07938, 0.1936, 0.09296, 0.02508, 0.09296, 0.02508, 0.07938, 0.1936, 0.07938, 0.1936, 0.09296, 0.02508, 0.09296, 0.02508, 0.07938, 0.1936, 0.07938, 0.1936, 0.09296, 0.02508, 0.09296, 0.02508, 0.07938, 0.1936, 0.07938, 0.1936, 0.09296, 0.02508, 0.09296, 0.02508, 0.07938, 0.1936, 0.07938, 0.1936, 0.09296, 0.02508])
me_cube_002.materials.append(mat_material)
me_cube_002.use_remesh_fix_poles = True
me_cube_002.use_remesh_preserve_attributes = False
me_cube_002.use_mirror_vertex_groups = False
me_cube_002.update()

# ---- objects
ob_grinderenter = bpy.data.objects.new('GrinderEnter', me_cube)
ob_idlegrinder = bpy.data.objects.new('IdleGrinder', me_cube_001)
ob_grinderlid_001 = bpy.data.objects.new('GrinderLid.001', me_cube_002)

# ---- transforms, parenting, visibility, modifiers, constraints
ob_grinderenter.parent = ob_idlegrinder
ob_grinderenter.location = (-7.451e-09, 1.653, -6.853e-08)
ob_grinderenter.lineart.crease_threshold = 0.0
_m = ob_grinderenter.modifiers.new('Auto Smooth', 'NODES')
_m.node_group = ng_auto_smooth
_gi = [s.identifier for s in ng_auto_smooth.interface.items_tree if s.item_type == 'SOCKET' and s.in_out == 'INPUT']
_m[_gi[1]] = 0.9809  # Angle
ob_idlegrinder.location = (0.0, 0.0, 0.0)
ob_idlegrinder.rotation_euler = (1.571, -0.0, 0.0)
ob_idlegrinder.lineart.crease_threshold = 0.0
_m = ob_idlegrinder.modifiers.new('Auto Smooth', 'NODES')
_m.node_group = ng_auto_smooth
_gi = [s.identifier for s in ng_auto_smooth.interface.items_tree if s.item_type == 'SOCKET' and s.in_out == 'INPUT']
_m[_gi[1]] = 0.6562  # Angle
ob_grinderlid_001.parent = ob_idlegrinder
ob_grinderlid_001.location = (0.0, 0.0, 0.0)
ob_grinderlid_001.lineart.crease_threshold = 0.0
_m = ob_grinderlid_001.modifiers.new('Auto Smooth', 'NODES')
_m.node_group = ng_auto_smooth
_gi = [s.identifier for s in ng_auto_smooth.interface.items_tree if s.item_type == 'SOCKET' and s.in_out == 'INPUT']
_m[_gi[1]] = 1.002  # Angle

# ---- collection membership
col_collection.objects.link(ob_grinderenter)
col_collection.objects.link(ob_idlegrinder)
col_collection.objects.link(ob_grinderlid_001)

# ---- scene / render settings (as saved in the file)
scene.frame_start = 1; scene.frame_end = 250; scene.frame_set(1)
scene.render.engine = 'BLENDER_EEVEE_NEXT'
scene.cycles.use_denoising = False
scene.cycles.samples = 128
scene.cycles.sampling_pattern = 'TABULATED_SOBOL'
scene.cycles.use_adaptive_sampling = False
scene.cycles.use_light_tree = False
scene.view_settings.view_transform = 'Filmic'
bpy.context.view_layer.update()

# ---- added for rendering (the .blend has no active camera and no usable light): camera, sun
cam_auto = bpy.data.cameras.new('AutoCamera')
cam_auto.lens = 50.0
cam_auto.sensor_width = 36.0
cam_auto.clip_end = 1000.0
ob_auto_camera = bpy.data.objects.new('AutoCamera', cam_auto)
scene.collection.objects.link(ob_auto_camera)
ob_auto_camera.location = (8.85685, -8.52445, 6.8774)
ob_auto_camera.rotation_euler = (1.09748, -7.21219e-08, 0.694738)
scene.camera = ob_auto_camera
light_auto_sun = bpy.data.lights.new('AutoSun', 'SUN')
light_auto_sun.energy = 3.0
light_auto_sun.angle = 0.0523599
ob_auto_sun = bpy.data.objects.new('AutoSun', light_auto_sun)
scene.collection.objects.link(ob_auto_sun)
ob_auto_sun.rotation_euler = (0.872665, 0.174533, 0.523599)
bpy.context.view_layer.update()
